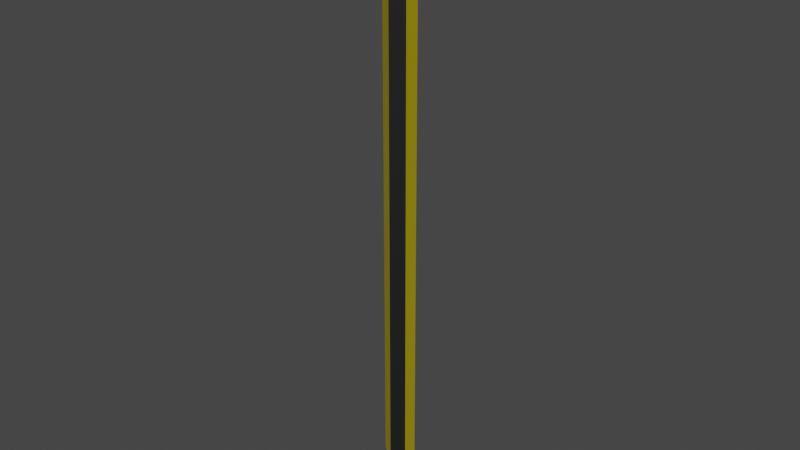 # Source: pencil.blend  (saved by Blender 3.1.7; exported with 4.5.12 LTS)
import bpy
from mathutils import Matrix  # noqa: F401  (used for matrix-valued properties, if any)

bpy.ops.wm.read_factory_settings(use_empty=True)
scene = bpy.context.scene
scene.name = 'Scene'

# ---- collections
col_pencil = bpy.data.collections.new('Pencil'); scene.collection.children.link(col_pencil)

# ---- materials (node trees are filled in below, after node groups)
mat_pencil_body_0 = bpy.data.materials.new('pencil_body_0')
mat_pencil_body_0.use_transparent_shadow = False
mat_pencil_body_1 = bpy.data.materials.new('pencil_body_1')
mat_pencil_body_1.use_transparent_shadow = False
mat_prencil_body_2 = bpy.data.materials.new('prencil_body_2')
mat_prencil_body_2.use_transparent_shadow = False
mat_pencil_nib = bpy.data.materials.new('pencil_nib')
mat_pencil_nib.use_transparent_shadow = False
mat_pencil_metal = bpy.data.materials.new('pencil_metal')
mat_pencil_metal.use_transparent_shadow = False
mat_pencil_rubber = bpy.data.materials.new('pencil_rubber')
mat_pencil_rubber.use_transparent_shadow = False

# ---- material node trees
mat_pencil_body_0.use_nodes = True; mat_pencil_body_0.node_tree.nodes.clear()
_N = mat_pencil_body_0.node_tree.nodes; _L = mat_pencil_body_0.node_tree.links
n0 = _N.new('ShaderNodeBsdfPrincipled'); n0.name = 'Principled BSDF'; n0.location = (10, 300)
n0.distribution = 'GGX'
n0.subsurface_method = 'RANDOM_WALK_SKIN'
n0.inputs[0].default_value = (0.4292, 0.3312, 0.0, 1.0)
n0.inputs[3].default_value = 1.45
n0.inputs[27].default_value = (0.0, 0.0, 0.0, 1.0)
n0.inputs[28].default_value = 1.0
n1 = _N.new('ShaderNodeOutputMaterial'); n1.name = 'Material Output'; n1.location = (300, 300)
_L.new(n0.outputs[0], n1.inputs[0])
n1.is_active_output = True
mat_pencil_body_1.use_nodes = True; mat_pencil_body_1.node_tree.nodes.clear()
_N = mat_pencil_body_1.node_tree.nodes; _L = mat_pencil_body_1.node_tree.links
n0 = _N.new('ShaderNodeBsdfPrincipled'); n0.name = 'Principled BSDF'; n0.location = (10, 300)
n0.distribution = 'GGX'
n0.subsurface_method = 'RANDOM_WALK_SKIN'
n0.inputs[0].default_value = (0.01002, 0.01002, 0.01002, 1.0)
n0.inputs[3].default_value = 1.45
n0.inputs[27].default_value = (0.0, 0.0, 0.0, 1.0)
n0.inputs[28].default_value = 1.0
n1 = _N.new('ShaderNodeOutputMaterial'); n1.name = 'Material Output'; n1.location = (300, 300)
_L.new(n0.outputs[0], n1.inputs[0])
n1.is_active_output = True
mat_prencil_body_2.use_nodes = True; mat_prencil_body_2.node_tree.nodes.clear()
_N = mat_prencil_body_2.node_tree.nodes; _L = mat_prencil_body_2.node_tree.links
n0 = _N.new('ShaderNodeBsdfPrincipled'); n0.name = 'Principled BSDF'; n0.location = (10, 300)
n0.distribution = 'GGX'
n0.subsurface_method = 'RANDOM_WALK_SKIN'
n0.inputs[0].default_value = (0.8, 0.6187, 0.297, 1.0)
n0.inputs[3].default_value = 1.45
n0.inputs[27].default_value = (0.0, 0.0, 0.0, 1.0)
n0.inputs[28].default_value = 1.0
n1 = _N.new('ShaderNodeOutputMaterial'); n1.name = 'Material Output'; n1.location = (300, 300)
_L.new(n0.outputs[0], n1.inputs[0])
n1.is_active_output = True
mat_pencil_nib.use_nodes = True; mat_pencil_nib.node_tree.nodes.clear()
_N = mat_pencil_nib.node_tree.nodes; _L = mat_pencil_nib.node_tree.links
n0 = _N.new('ShaderNodeBsdfPrincipled'); n0.name = 'Principled BSDF'; n0.location = (10, 300)
n0.distribution = 'GGX'
n0.subsurface_method = 'RANDOM_WALK_SKIN'
n0.inputs[0].default_value = (0.0, 0.0, 0.0, 1.0)
n0.inputs[3].default_value = 1.45
n0.inputs[27].default_value = (0.0, 0.0, 0.0, 1.0)
n0.inputs[28].default_value = 1.0
n1 = _N.new('ShaderNodeOutputMaterial'); n1.name = 'Material Output'; n1.location = (300, 300)
_L.new(n0.outputs[0], n1.inputs[0])
n1.is_active_output = True
mat_pencil_metal.use_nodes = True; mat_pencil_metal.node_tree.nodes.clear()
_N = mat_pencil_metal.node_tree.nodes; _L = mat_pencil_metal.node_tree.links
n0 = _N.new('ShaderNodeBsdfPrincipled'); n0.name = 'Principled BSDF'; n0.location = (10, 300)
n0.distribution = 'GGX'
n0.subsurface_method = 'RANDOM_WALK_SKIN'
n0.inputs[1].default_value = 1.0
n0.inputs[3].default_value = 1.45
n0.inputs[27].default_value = (0.0, 0.0, 0.0, 1.0)
n0.inputs[28].default_value = 1.0
n1 = _N.new('ShaderNodeOutputMaterial'); n1.name = 'Material Output'; n1.location = (300, 300)
_L.new(n0.outputs[0], n1.inputs[0])
n1.is_active_output = True
mat_pencil_rubber.use_nodes = True; mat_pencil_rubber.node_tree.nodes.clear()
_N = mat_pencil_rubber.node_tree.nodes; _L = mat_pencil_rubber.node_tree.links
n0 = _N.new('ShaderNodeBsdfPrincipled'); n0.name = 'Principled BSDF'; n0.location = (10, 300)
n0.distribution = 'GGX'
n0.subsurface_method = 'RANDOM_WALK_SKIN'
n0.inputs[0].default_value = (0.8, 0.06789, 0.08547, 1.0)
n0.inputs[3].default_value = 1.45
n0.inputs[27].default_value = (0.0, 0.0, 0.0, 1.0)
n0.inputs[28].default_value = 1.0
n1 = _N.new('ShaderNodeOutputMaterial'); n1.name = 'Material Output'; n1.location = (300, 300)
_L.new(n0.outputs[0], n1.inputs[0])
n1.is_active_output = True

# ---- world
world_world = bpy.data.worlds.new('World'); scene.world = world_world
world_world.use_nodes = True; world_world.node_tree.nodes.clear()
_N = world_world.node_tree.nodes; _L = world_world.node_tree.links
n0 = _N.new('ShaderNodeOutputWorld'); n0.name = 'World Output'; n0.location = (300, 300)
n1 = _N.new('ShaderNodeBackground'); n1.name = 'Background'; n1.location = (10, 300)
n1.inputs[0].default_value = (0.05088, 0.05088, 0.05088, 1.0)
_L.new(n1.outputs[0], n0.inputs[0])
n0.is_active_output = True
world_world.color = (0.05088, 0.05088, 0.05088)
world_world.use_sun_shadow = False
world_world.sun_shadow_jitter_overblur = 0.0

# ---- meshes
me_cylinder = bpy.data.meshes.new('Cylinder')
me_cylinder.from_pydata([(0.0, 0.005, -0.085), (0.0, 0.005, 0.09), (0.00433, 0.0025, -0.085), (0.00433, 0.0025, 0.09), (0.00433, -0.0025, -0.085), (0.00433, -0.0025, 0.09), (-4.371e-10, -0.005, -0.085), (-4.371e-10, -0.005, 0.09), (-0.00433, -0.0025, -0.085), (-0.00433, -0.0025, 0.09), (-0.00433, 0.0025, -0.085), (-0.00433, 0.0025, 0.09), (-1.087e-09, 0.0, -0.104), (-9.313e-10, -2.328e-10, -0.104), (-9.313e-10, -2.328e-10, -0.104), (-1.087e-09, 0.0, -0.104), (-9.313e-10, -2.328e-10, -0.104), (-9.313e-10, -2.328e-10, -0.104), (-0.001497, -0.0008643, -0.09746), (-1.036e-09, -0.001729, -0.09746), (0.001497, -0.0008643, -0.09746), (0.001497, 0.0008643, -0.09746), (-0.001497, 0.0008643, -0.09746), (-8.849e-10, 0.001729, -0.09746), (-0.001405, -0.0008109, -0.09746), (0.001405, -0.0008109, -0.09746), (-0.001405, 0.0008109, -0.09746), (-1.016e-09, -0.001622, -0.09746), (0.001405, 0.0008109, -0.09746), (-8.743e-10, 0.001622, -0.09746)], [], [(0, 1, 3, 2), (2, 3, 5, 4), (4, 5, 7, 6), (6, 7, 9, 8), (8, 9, 11, 10), (10, 11, 1, 0), (27, 24, 16, 15), (12, 13, 14, 15, 16, 17), (28, 25, 14, 13), (24, 26, 17, 16), (29, 28, 13, 12), (25, 27, 15, 14), (26, 29, 12, 17), (10, 0, 23, 22), (4, 6, 19, 20), (0, 2, 21, 23), (8, 10, 22, 18), (2, 4, 20, 21), (6, 8, 18, 19), (22, 23, 29, 26), (20, 19, 27, 25), (23, 21, 28, 29), (18, 22, 26, 24), (21, 20, 25, 28), (19, 18, 24, 27)])
me_cylinder.polygons.foreach_set('material_index', [1, 0, 1, 0, 1, 0, 3, 0, 3, 3, 3, 3, 3, 2, 2, 2, 2, 2, 2, 0, 0, 0, 0, 0, 0])
_uv = me_cylinder.uv_layers.new(name='UVMap')
_uv.uv.foreach_set('vector', [1.0, 0.5, 1.0, 1.0, 0.8333, 1.0, 0.8333, 0.5, 0.8333, 0.5, 0.8333, 1.0, 0.6667, 1.0, 0.6667, 0.5, 0.6667, 0.5, 0.6667, 1.0, 0.5, 1.0, 0.5, 0.5, 0.5, 0.5, 0.5, 1.0, 0.3333, 1.0, 0.3333, 0.5, 0.3333, 0.5, 0.3333, 1.0, 0.1667, 1.0, 0.1667, 0.5, 0.1667, 0.5, 0.1667, 1.0, -8.941e-08, 1.0, -8.941e-08, 0.5, 0.5, 0.5, 0.3333, 0.5, 0.3333, 0.5, 0.5, 0.5, 0.75, 0.49, 0.9578, 0.37, 0.9578, 0.13, 0.75, 0.01, 0.5422, 0.13, 0.5422, 0.37, 0.8333, 0.5, 0.6667, 0.5, 0.6667, 0.5, 0.8333, 0.5, 0.3333, 0.5, 0.1667, 0.5, 0.1667, 0.5, 0.3333, 0.5, 1.043, 0.5, 0.8333, 0.5, 0.8333, 0.5, 1.0, 0.5, 0.6667, 0.5, 0.5, 0.5, 0.5, 0.5, 0.6667, 0.5, 0.1667, 0.5, -0.04339, 0.5, -8.941e-08, 0.5, 0.1667, 0.5, 0.1667, 0.5, -8.941e-08, 0.5, 0.02888, 0.5, 0.1667, 0.5, 0.6667, 0.5, 0.5, 0.5, 0.5, 0.5, 0.6667, 0.5, 1.0, 0.5, 0.8333, 0.5, 0.8333, 0.5, 0.9711, 0.5, 0.3333, 0.5, 0.1667, 0.5, 0.1667, 0.5, 0.3333, 0.5, 0.8333, 0.5, 0.6667, 0.5, 0.6667, 0.5, 0.8333, 0.5, 0.5, 0.5, 0.3333, 0.5, 0.3333, 0.5, 0.5, 0.5, 0.1667, 0.5, 0.02888, 0.5, -0.04339, 0.5, 0.1667, 0.5, 0.6667, 0.5, 0.5, 0.5, 0.5, 0.5, 0.6667, 0.5, 0.9711, 0.5, 0.8333, 0.5, 0.8333, 0.5, 1.043, 0.5, 0.3333, 0.5, 0.1667, 0.5, 0.1667, 0.5, 0.3333, 0.5, 0.8333, 0.5, 0.6667, 0.5, 0.6667, 0.5, 0.8333, 0.5, 0.5, 0.5, 0.3333, 0.5, 0.3333, 0.5, 0.5, 0.5])
me_cylinder.materials.append(mat_pencil_body_0)
me_cylinder.materials.append(mat_pencil_body_1)
me_cylinder.materials.append(mat_prencil_body_2)
me_cylinder.materials.append(mat_pencil_nib)
me_cylinder.use_remesh_fix_poles = True
me_cylinder.use_remesh_preserve_attributes = False
me_cylinder.update()
me_cylinder_001 = bpy.data.meshes.new('Cylinder.001')
me_cylinder_001.from_pydata([(0.0, 0.005, -0.007), (0.0, 0.005, 0.008), (0.001294, 0.00483, -0.007), (0.001294, 0.00483, 0.008), (0.0025, 0.00433, -0.007), (0.0025, 0.00433, 0.008), (0.003536, 0.003536, -0.007), (0.003536, 0.003536, 0.008), (0.00433, 0.0025, -0.007), (0.00433, 0.0025, 0.008), (0.00483, 0.001294, -0.007), (0.00483, 0.001294, 0.008), (0.005, -2.186e-10, -0.007), (0.005, -2.186e-10, 0.008), (0.00483, -0.001294, -0.007), (0.00483, -0.001294, 0.008), (0.00433, -0.0025, -0.007), (0.00433, -0.0025, 0.008), (0.003536, -0.003536, -0.007), (0.003536, -0.003536, 0.008), (0.0025, -0.00433, -0.007), (0.0025, -0.00433, 0.008), (0.001294, -0.00483, -0.007), (0.001294, -0.00483, 0.008), (-4.371e-10, -0.005, -0.007), (-4.371e-10, -0.005, 0.008), (-0.001294, -0.00483, -0.007), (-0.001294, -0.00483, 0.008), (-0.0025, -0.00433, -0.007), (-0.0025, -0.00433, 0.008), (-0.003536, -0.003536, -0.007), (-0.003536, -0.003536, 0.008), (-0.00433, -0.0025, -0.007), (-0.00433, -0.0025, 0.008), (-0.00483, -0.001294, -0.007), (-0.00483, -0.001294, 0.008), (-0.005, 5.962e-11, -0.007), (-0.005, 5.962e-11, 0.008), (-0.00483, 0.001294, -0.007), (-0.00483, 0.001294, 0.008), (-0.00433, 0.0025, -0.007), (-0.00433, 0.0025, 0.008), (-0.003536, 0.003536, -0.007), (-0.003536, 0.003536, 0.008), (-0.0025, 0.00433, -0.007), (-0.0025, 0.00433, 0.008), (-0.001294, 0.00483, -0.007), (-0.001294, 0.00483, 0.008), (0.0, 0.005, -0.002), (0.0, 0.005, 0.003), (0.001294, 0.00483, 0.003), (0.001294, 0.00483, -0.002), (0.0025, 0.00433, 0.003), (0.0025, 0.00433, -0.002), (0.003536, 0.003536, 0.003), (0.003536, 0.003536, -0.002), (0.00433, 0.0025, 0.003), (0.00433, 0.0025, -0.002), (0.00483, 0.001294, 0.003), (0.00483, 0.001294, -0.002), (0.005, -2.186e-10, 0.003), (0.005, -2.186e-10, -0.002), (0.00483, -0.001294, 0.003), (0.00483, -0.001294, -0.002), (0.00433, -0.0025, 0.003), (0.00433, -0.0025, -0.002), (0.003536, -0.003536, 0.003), (0.003536, -0.003536, -0.002), (0.0025, -0.00433, 0.003), (0.0025, -0.00433, -0.002), (0.001294, -0.00483, 0.003), (0.001294, -0.00483, -0.002), (-4.371e-10, -0.005, 0.003), (-4.371e-10, -0.005, -0.002), (-0.001294, -0.00483, 0.003), (-0.001294, -0.00483, -0.002), (-0.0025, -0.00433, 0.003), (-0.0025, -0.00433, -0.002), (-0.003536, -0.003536, 0.003), (-0.003536, -0.003536, -0.002), (-0.00433, -0.0025, 0.003), (-0.00433, -0.0025, -0.002), (-0.00483, -0.001294, 0.003), (-0.00483, -0.001294, -0.002), (-0.005, 5.962e-11, 0.003), (-0.005, 5.962e-11, -0.002), (-0.00483, 0.001294, 0.003), (-0.00483, 0.001294, -0.002), (-0.00433, 0.0025, 0.003), (-0.00433, 0.0025, -0.002), (-0.003536, 0.003536, 0.003), (-0.003536, 0.003536, -0.002), (-0.0025, 0.00433, 0.003), (-0.0025, 0.00433, -0.002), (-0.001294, 0.00483, 0.003), (-0.001294, 0.00483, -0.002), (0.001294, 0.00483, -0.00325), (0.001294, 0.00483, -0.0045), (0.001294, 0.00483, -0.00575), (0.0025, 0.00433, -0.00325), (0.0025, 0.00433, -0.0045), (0.0025, 0.00433, -0.00575), (0.003536, 0.003536, -0.00325), (0.003536, 0.003536, -0.0045), (0.003536, 0.003536, -0.00575), (0.00433, 0.0025, -0.00325), (0.00433, 0.0025, -0.0045), (0.00433, 0.0025, -0.00575), (0.00483, 0.001294, -0.00325), (0.00483, 0.001294, -0.0045), (0.00483, 0.001294, -0.00575), (0.005, -2.186e-10, -0.00325), (0.005, -2.186e-10, -0.0045), (0.005, -2.186e-10, -0.00575), (0.00483, -0.001294, -0.00325), (0.00483, -0.001294, -0.0045), (0.00483, -0.001294, -0.00575), (0.00433, -0.0025, -0.00325), (0.00433, -0.0025, -0.0045), (0.00433, -0.0025, -0.00575), (0.003536, -0.003536, -0.00325), (0.003536, -0.003536, -0.0045), (0.003536, -0.003536, -0.00575), (0.0025, -0.00433, -0.00325), (0.0025, -0.00433, -0.0045), (0.0025, -0.00433, -0.00575), (0.001294, -0.00483, -0.00325), (0.001294, -0.00483, -0.0045), (0.001294, -0.00483, -0.00575), (-4.371e-10, -0.005, -0.00325), (-4.371e-10, -0.005, -0.0045), (-4.371e-10, -0.005, -0.00575), (-0.001294, -0.00483, -0.00325), (-0.001294, -0.00483, -0.0045), (-0.001294, -0.00483, -0.00575), (-0.0025, -0.00433, -0.00325), (-0.0025, -0.00433, -0.0045), (-0.0025, -0.00433, -0.00575), (-0.003536, -0.003536, -0.00325), (-0.003536, -0.003536, -0.0045), (-0.003536, -0.003536, -0.00575), (-0.00433, -0.0025, -0.00325), (-0.00433, -0.0025, -0.0045), (-0.00433, -0.0025, -0.00575), (-0.00483, -0.001294, -0.00325), (-0.00483, -0.001294, -0.0045), (-0.00483, -0.001294, -0.00575), (-0.005, 5.962e-11, -0.00325), (-0.005, 5.962e-11, -0.0045), (-0.005, 5.962e-11, -0.00575), (-0.00483, 0.001294, -0.00325), (-0.00483, 0.001294, -0.0045), (-0.00483, 0.001294, -0.00575), (-0.00433, 0.0025, -0.00325), (-0.00433, 0.0025, -0.0045), (-0.00433, 0.0025, -0.00575), (-0.003536, 0.003536, -0.00325), (-0.003536, 0.003536, -0.0045), (-0.003536, 0.003536, -0.00575), (-0.0025, 0.00433, -0.00325), (-0.0025, 0.00433, -0.0045), (-0.0025, 0.00433, -0.00575), (-0.001294, 0.00483, -0.00325), (-0.001294, 0.00483, -0.0045), (-0.001294, 0.00483, -0.00575), (0.0, 0.005, -0.00575), (0.0, 0.005, -0.0045), (0.0, 0.005, -0.00325), (0.0, 0.005, 0.00425), (0.0, 0.005, 0.0055), (0.0, 0.005, 0.00675), (0.001294, 0.00483, 0.00675), (0.001294, 0.00483, 0.0055), (0.001294, 0.00483, 0.00425), (0.0025, 0.00433, 0.00675), (0.0025, 0.00433, 0.0055), (0.0025, 0.00433, 0.00425), (0.003536, 0.003536, 0.00675), (0.003536, 0.003536, 0.0055), (0.003536, 0.003536, 0.00425), (0.00433, 0.0025, 0.00675), (0.00433, 0.0025, 0.0055), (0.00433, 0.0025, 0.00425), (0.00483, 0.001294, 0.00675), (0.00483, 0.001294, 0.0055), (0.00483, 0.001294, 0.00425), (0.005, -2.186e-10, 0.00675), (0.005, -2.186e-10, 0.0055), (0.005, -2.186e-10, 0.00425), (0.00483, -0.001294, 0.00675), (0.00483, -0.001294, 0.0055), (0.00483, -0.001294, 0.00425), (0.00433, -0.0025, 0.00675), (0.00433, -0.0025, 0.0055), (0.00433, -0.0025, 0.00425), (0.003536, -0.003536, 0.00675), (0.003536, -0.003536, 0.0055), (0.003536, -0.003536, 0.00425), (0.0025, -0.00433, 0.00675), (0.0025, -0.00433, 0.0055), (0.0025, -0.00433, 0.00425), (0.001294, -0.00483, 0.00675), (0.001294, -0.00483, 0.0055), (0.001294, -0.00483, 0.00425), (-4.371e-10, -0.005, 0.00675), (-4.371e-10, -0.005, 0.0055), (-4.371e-10, -0.005, 0.00425), (-0.001294, -0.00483, 0.00675), (-0.001294, -0.00483, 0.0055), (-0.001294, -0.00483, 0.00425), (-0.0025, -0.00433, 0.00675), (-0.0025, -0.00433, 0.0055), (-0.0025, -0.00433, 0.00425), (-0.003536, -0.003536, 0.00675), (-0.003536, -0.003536, 0.0055), (-0.003536, -0.003536, 0.00425), (-0.00433, -0.0025, 0.00675), (-0.00433, -0.0025, 0.0055), (-0.00433, -0.0025, 0.00425), (-0.00483, -0.001294, 0.00675), (-0.00483, -0.001294, 0.0055), (-0.00483, -0.001294, 0.00425), (-0.005, 5.962e-11, 0.00675), (-0.005, 5.962e-11, 0.0055), (-0.005, 5.962e-11, 0.00425), (-0.00483, 0.001294, 0.00675), (-0.00483, 0.001294, 0.0055), (-0.00483, 0.001294, 0.00425), (-0.00433, 0.0025, 0.00675), (-0.00433, 0.0025, 0.0055), (-0.00433, 0.0025, 0.00425), (-0.003536, 0.003536, 0.00675), (-0.003536, 0.003536, 0.0055), (-0.003536, 0.003536, 0.00425), (-0.0025, 0.00433, 0.00675), (-0.0025, 0.00433, 0.0055), (-0.0025, 0.00433, 0.00425), (-0.001294, 0.00483, 0.00675), (-0.001294, 0.00483, 0.0055), (-0.001294, 0.00483, 0.00425), (-1.94e-12, 0.0055, 0.005438), (-1.94e-12, 0.0055, 0.006813), (0.001424, 0.005313, 0.006813), (0.001424, 0.005313, 0.005438), (0.00275, 0.004763, 0.006813), (0.00275, 0.004763, 0.005438), (0.003889, 0.003889, 0.006813), (0.003889, 0.003889, 0.005438), (0.004763, 0.00275, 0.006813), (0.004763, 0.00275, 0.005438), (0.005313, 0.001424, 0.006813), (0.005313, 0.001424, 0.005438), (0.0055, -2.443e-10, 0.006813), (0.0055, -2.443e-10, 0.005438), (0.005313, -0.001424, 0.006813), (0.005313, -0.001424, 0.005438), (0.004763, -0.00275, 0.006813), (0.004763, -0.00275, 0.005438), (0.003889, -0.003889, 0.006813), (0.003889, -0.003889, 0.005438), (0.00275, -0.004763, 0.006813), (0.00275, -0.004763, 0.005438), (0.001424, -0.005313, 0.006813), (0.001424, -0.005313, 0.005438), (-4.828e-10, -0.0055, 0.006813), (-4.828e-10, -0.0055, 0.005438), (-0.001424, -0.005313, 0.006813), (-0.001424, -0.005313, 0.005438), (-0.00275, -0.004763, 0.006813), (-0.00275, -0.004763, 0.005438), (-0.003889, -0.003889, 0.006813), (-0.003889, -0.003889, 0.005438), (-0.004763, -0.00275, 0.006813), (-0.004763, -0.00275, 0.005438), (-0.005313, -0.001424, 0.006813), (-0.005313, -0.001424, 0.005438), (-0.0055, 6.171e-11, 0.006813), (-0.0055, 6.171e-11, 0.005438), (-0.005313, 0.001424, 0.006813), (-0.005313, 0.001424, 0.005438), (-0.004763, 0.00275, 0.006813), (-0.004763, 0.00275, 0.005438), (-0.003889, 0.003889, 0.006813), (-0.003889, 0.003889, 0.005438), (-0.00275, 0.004763, 0.006813), (-0.00275, 0.004763, 0.005438), (-0.001424, 0.005313, 0.006813), (-0.001424, 0.005313, 0.005438), (0.001424, 0.005313, 0.004312), (0.001424, 0.005313, 0.002937), (0.00275, 0.004763, 0.004312), (0.00275, 0.004763, 0.002937), (0.003889, 0.003889, 0.004312), (0.003889, 0.003889, 0.002937), (0.004763, 0.00275, 0.004312), (0.004763, 0.00275, 0.002937), (0.005313, 0.001424, 0.004312), (0.005313, 0.001424, 0.002937), (0.0055, -2.365e-10, 0.004312), (0.0055, -2.365e-10, 0.002937), (0.005313, -0.001424, 0.004312), (0.005313, -0.001424, 0.002937), (0.004763, -0.00275, 0.004312), (0.004763, -0.00275, 0.002937), (0.003889, -0.003889, 0.004312), (0.003889, -0.003889, 0.002937), (0.00275, -0.004763, 0.004312), (0.00275, -0.004763, 0.002937), (0.001424, -0.005313, 0.004312), (0.001424, -0.005313, 0.002937), (-4.828e-10, -0.0055, 0.004312), (-4.828e-10, -0.0055, 0.002937), (-0.001424, -0.005313, 0.004312), (-0.001424, -0.005313, 0.002937), (-0.00275, -0.004763, 0.004312), (-0.00275, -0.004763, 0.002937), (-0.003889, -0.003889, 0.004312), (-0.003889, -0.003889, 0.002937), (-0.004763, -0.00275, 0.004312), (-0.004763, -0.00275, 0.002937), (-0.005313, -0.001424, 0.004312), (-0.005313, -0.001424, 0.002937), (-0.0055, 6.947e-11, 0.004312), (-0.0055, 6.947e-11, 0.002937), (-0.005313, 0.001424, 0.004312), (-0.005313, 0.001424, 0.002937), (-0.004763, 0.00275, 0.004312), (-0.004763, 0.00275, 0.002937), (-0.003889, 0.003889, 0.004312), (-0.003889, 0.003889, 0.002937), (-0.00275, 0.004763, 0.004312), (-0.00275, 0.004763, 0.002937), (-0.001424, 0.005313, 0.004312), (-0.001424, 0.005313, 0.002937), (-1.94e-12, 0.0055, 0.002937), (-1.94e-12, 0.0055, 0.004312), (0.001424, 0.005313, -0.003187), (0.001424, 0.005313, -0.004562), (0.00275, 0.004763, -0.003187), (0.00275, 0.004763, -0.004562), (0.003889, 0.003889, -0.003187), (0.003889, 0.003889, -0.004562), (0.004763, 0.00275, -0.003187), (0.004763, 0.00275, -0.004562), (0.005313, 0.001424, -0.003187), (0.005313, 0.001424, -0.004562), (0.0055, -2.365e-10, -0.003187), (0.0055, -2.365e-10, -0.004562), (0.005313, -0.001424, -0.003187), (0.005313, -0.001424, -0.004562), (0.004763, -0.00275, -0.003187), (0.004763, -0.00275, -0.004562), (0.003889, -0.003889, -0.003187), (0.003889, -0.003889, -0.004562), (0.00275, -0.004763, -0.003187), (0.00275, -0.004763, -0.004562), (0.001424, -0.005313, -0.003187), (0.001424, -0.005313, -0.004562), (-4.828e-10, -0.0055, -0.003187), (-4.828e-10, -0.0055, -0.004562), (-0.001424, -0.005313, -0.003187), (-0.001424, -0.005313, -0.004562), (-0.00275, -0.004763, -0.003187), (-0.00275, -0.004763, -0.004562), (-0.003889, -0.003889, -0.003187), (-0.003889, -0.003889, -0.004562), (-0.004763, -0.00275, -0.003187), (-0.004763, -0.00275, -0.004562), (-0.005313, -0.001424, -0.003187), (-0.005313, -0.001424, -0.004562), (-0.0055, 6.947e-11, -0.003187), (-0.0055, 6.947e-11, -0.004562), (-0.005313, 0.001424, -0.003187), (-0.005313, 0.001424, -0.004562), (-0.004763, 0.00275, -0.003187), (-0.004763, 0.00275, -0.004562), (-0.003889, 0.003889, -0.003187), (-0.003889, 0.003889, -0.004562), (-0.00275, 0.004763, -0.003187), (-0.00275, 0.004763, -0.004562), (-0.001424, 0.005313, -0.003187), (-0.001424, 0.005313, -0.004562), (-1.94e-12, 0.0055, -0.004562), (-1.94e-12, 0.0055, -0.003187), (-1.94e-12, 0.0055, -0.007063), (0.001424, 0.005313, -0.007063), (0.001424, 0.005313, -0.005688), (0.00275, 0.004763, -0.007063), (0.00275, 0.004763, -0.005688), (0.003889, 0.003889, -0.007063), (0.003889, 0.003889, -0.005688), (0.004763, 0.00275, -0.007063), (0.004763, 0.00275, -0.005688), (0.005313, 0.001424, -0.007063), (0.005313, 0.001424, -0.005688), (0.0055, -2.346e-10, -0.007063), (0.0055, -2.346e-10, -0.005688), (0.005313, -0.001424, -0.007063), (0.005313, -0.001424, -0.005688), (0.004763, -0.00275, -0.007063), (0.004763, -0.00275, -0.005688), (0.003889, -0.003889, -0.007063), (0.003889, -0.003889, -0.005688), (0.00275, -0.004763, -0.007063), (0.00275, -0.004763, -0.005688), (0.001424, -0.005313, -0.007063), (0.001424, -0.005313, -0.005688), (-4.828e-10, -0.0055, -0.007063), (-4.828e-10, -0.0055, -0.005688), (-0.001424, -0.005313, -0.007063), (-0.001424, -0.005313, -0.005688), (-0.00275, -0.004763, -0.007063), (-0.00275, -0.004763, -0.005688), (-0.003889, -0.003889, -0.007063), (-0.003889, -0.003889, -0.005688), (-0.004763, -0.00275, -0.007063), (-0.004763, -0.00275, -0.005688), (-0.005313, -0.001424, -0.007063), (-0.005313, -0.001424, -0.005688), (-0.0055, 7.141e-11, -0.007063), (-0.0055, 7.141e-11, -0.005688), (-0.005313, 0.001424, -0.007063), (-0.005313, 0.001424, -0.005688), (-0.004763, 0.00275, -0.007063), (-0.004763, 0.00275, -0.005688), (-0.003889, 0.003889, -0.007063), (-0.003889, 0.003889, -0.005688), (-0.00275, 0.004763, -0.007063), (-0.00275, 0.004763, -0.005688), (-0.001424, 0.005313, -0.007063), (-0.001424, 0.005313, -0.005688), (-1.94e-12, 0.0055, -0.005688)], [], [(170, 1, 3, 171), (171, 3, 5, 174), (174, 5, 7, 177), (177, 7, 9, 180), (180, 9, 11, 183), (183, 11, 13, 186), (186, 13, 15, 189), (189, 15, 17, 192), (192, 17, 19, 195), (195, 19, 21, 198), (198, 21, 23, 201), (201, 23, 25, 204), (204, 25, 27, 207), (207, 27, 29, 210), (210, 29, 31, 213), (213, 31, 33, 216), (216, 33, 35, 219), (219, 35, 37, 222), (222, 37, 39, 225), (225, 39, 41, 228), (228, 41, 43, 231), (231, 43, 45, 234), (234, 45, 47, 237), (237, 47, 1, 170), (162, 95, 48, 167), (95, 94, 49, 48), (159, 93, 95, 162), (93, 92, 94, 95), (156, 91, 93, 159), (91, 90, 92, 93), (153, 89, 91, 156), (89, 88, 90, 91), (150, 87, 89, 153), (87, 86, 88, 89), (147, 85, 87, 150), (85, 84, 86, 87), (144, 83, 85, 147), (83, 82, 84, 85), (141, 81, 83, 144), (81, 80, 82, 83), (138, 79, 81, 141), (79, 78, 80, 81), (135, 77, 79, 138), (77, 76, 78, 79), (132, 75, 77, 135), (75, 74, 76, 77), (129, 73, 75, 132), (73, 72, 74, 75), (126, 71, 73, 129), (71, 70, 72, 73), (123, 69, 71, 126), (69, 68, 70, 71), (120, 67, 69, 123), (67, 66, 68, 69), (117, 65, 67, 120), (65, 64, 66, 67), (114, 63, 65, 117), (63, 62, 64, 65), (111, 61, 63, 114), (61, 60, 62, 63), (108, 59, 61, 111), (59, 58, 60, 61), (105, 57, 59, 108), (57, 56, 58, 59), (102, 55, 57, 105), (55, 54, 56, 57), (99, 53, 55, 102), (53, 52, 54, 55), (96, 51, 53, 99), (51, 50, 52, 53), (167, 48, 51, 96), (48, 49, 50, 51), (113, 116, 398, 396), (165, 166, 97, 98), (154, 151, 373, 375), (0, 46, 429, 384), (98, 97, 100, 101), (127, 124, 355, 357), (30, 28, 411, 413), (101, 100, 103, 104), (100, 97, 337, 339), (12, 10, 393, 395), (104, 103, 106, 107), (162, 167, 383, 380), (152, 155, 424, 422), (107, 106, 109, 110), (135, 138, 364, 362), (125, 128, 406, 404), (110, 109, 112, 113), (108, 111, 346, 344), (98, 101, 388, 386), (113, 112, 115, 116), (166, 163, 381, 382), (38, 36, 419, 421), (116, 115, 118, 119), (139, 136, 363, 365), (20, 18, 401, 403), (119, 118, 121, 122), (112, 109, 345, 347), (164, 165, 431, 430), (122, 121, 124, 125), (147, 150, 372, 370), (137, 140, 414, 412), (125, 124, 127, 128), (120, 123, 354, 352), (110, 113, 396, 394), (128, 127, 130, 131), (167, 96, 336, 383), (2, 0, 384, 385), (131, 130, 133, 134), (151, 148, 371, 373), (46, 44, 427, 429), (134, 133, 136, 137), (124, 121, 353, 355), (28, 26, 409, 411), (137, 136, 139, 140), (97, 166, 382, 337), (10, 8, 391, 393), (140, 139, 142, 143), (159, 162, 380, 378), (149, 152, 422, 420), (143, 142, 145, 146), (132, 135, 362, 360), (122, 125, 404, 402), (146, 145, 148, 149), (105, 108, 344, 342), (165, 98, 386, 431), (149, 148, 151, 152), (163, 160, 379, 381), (36, 34, 417, 419), (152, 151, 154, 155), (136, 133, 361, 363), (18, 16, 399, 401), (155, 154, 157, 158), (109, 106, 343, 345), (161, 164, 430, 428), (158, 157, 160, 161), (144, 147, 370, 368), (134, 137, 412, 410), (161, 160, 163, 164), (117, 120, 352, 350), (107, 110, 394, 392), (164, 163, 166, 165), (148, 145, 369, 371), (66, 64, 303, 305), (239, 238, 169, 168), (204, 207, 266, 264), (191, 194, 302, 300), (236, 235, 238, 239), (231, 234, 284, 282), (80, 78, 317, 319), (233, 232, 235, 236), (181, 178, 247, 249), (218, 221, 320, 318), (230, 229, 232, 233), (208, 205, 265, 267), (94, 92, 331, 333), (227, 226, 229, 230), (235, 232, 283, 285), (54, 52, 291, 293), (224, 223, 226, 227), (192, 195, 258, 256), (179, 182, 294, 292), (221, 220, 223, 224), (219, 222, 276, 274), (68, 66, 305, 307), (218, 217, 220, 221), (196, 193, 257, 259), (206, 209, 312, 310), (215, 214, 217, 218), (223, 220, 275, 277), (233, 236, 330, 328), (212, 211, 214, 215), (180, 183, 250, 248), (82, 80, 319, 321), (209, 208, 211, 212), (207, 210, 268, 266), (49, 94, 333, 334), (206, 205, 208, 209), (234, 237, 286, 284), (56, 54, 293, 295), (203, 202, 205, 206), (184, 181, 249, 251), (194, 197, 304, 302), (200, 199, 202, 203), (211, 208, 267, 269), (221, 224, 322, 320), (197, 196, 199, 200), (238, 235, 285, 287), (70, 68, 307, 309), (194, 193, 196, 197), (170, 171, 242, 241), (84, 82, 321, 323), (191, 190, 193, 194), (195, 198, 260, 258), (182, 185, 296, 294), (188, 187, 190, 191), (222, 225, 278, 276), (209, 212, 314, 312), (185, 184, 187, 188), (172, 169, 240, 243), (236, 239, 332, 330), (182, 181, 184, 185), (199, 196, 259, 261), (58, 56, 295, 297), (179, 178, 181, 182), (226, 223, 277, 279), (72, 70, 309, 311), (176, 175, 178, 179), (183, 186, 252, 250), (168, 173, 288, 335), (173, 172, 175, 176), (210, 213, 270, 268), (197, 200, 306, 304), (168, 169, 172, 173), (237, 170, 241, 286), (287, 286, 241, 240), (285, 284, 286, 287), (283, 282, 284, 285), (281, 280, 282, 283), (279, 278, 280, 281), (277, 276, 278, 279), (275, 274, 276, 277), (273, 272, 274, 275), (271, 270, 272, 273), (269, 268, 270, 271), (267, 266, 268, 269), (265, 264, 266, 267), (263, 262, 264, 265), (261, 260, 262, 263), (259, 258, 260, 261), (257, 256, 258, 259), (255, 254, 256, 257), (253, 252, 254, 255), (251, 250, 252, 253), (249, 248, 250, 251), (247, 246, 248, 249), (245, 244, 246, 247), (243, 242, 244, 245), (240, 241, 242, 243), (177, 180, 248, 246), (220, 217, 273, 275), (193, 190, 255, 257), (216, 219, 274, 272), (189, 192, 256, 254), (232, 229, 281, 283), (205, 202, 263, 265), (178, 175, 245, 247), (228, 231, 282, 280), (201, 204, 264, 262), (174, 177, 246, 244), (217, 214, 271, 273), (190, 187, 253, 255), (213, 216, 272, 270), (186, 189, 254, 252), (229, 226, 279, 281), (202, 199, 261, 263), (175, 172, 243, 245), (225, 228, 280, 278), (198, 201, 262, 260), (171, 174, 244, 242), (169, 238, 287, 240), (214, 211, 269, 271), (187, 184, 251, 253), (333, 332, 335, 334), (331, 330, 332, 333), (329, 328, 330, 331), (327, 326, 328, 329), (325, 324, 326, 327), (323, 322, 324, 325), (321, 320, 322, 323), (319, 318, 320, 321), (317, 316, 318, 319), (315, 314, 316, 317), (313, 312, 314, 315), (311, 310, 312, 313), (309, 308, 310, 311), (307, 306, 308, 309), (305, 304, 306, 307), (303, 302, 304, 305), (301, 300, 302, 303), (299, 298, 300, 301), (297, 296, 298, 299), (295, 294, 296, 297), (293, 292, 294, 295), (291, 290, 292, 293), (289, 288, 290, 291), (334, 335, 288, 289), (52, 50, 289, 291), (230, 233, 328, 326), (92, 90, 329, 331), (203, 206, 310, 308), (176, 179, 292, 290), (78, 76, 315, 317), (64, 62, 301, 303), (215, 218, 318, 316), (188, 191, 300, 298), (50, 49, 334, 289), (90, 88, 327, 329), (76, 74, 313, 315), (227, 230, 326, 324), (200, 203, 308, 306), (62, 60, 299, 301), (173, 176, 290, 288), (88, 86, 325, 327), (239, 168, 335, 332), (212, 215, 316, 314), (74, 72, 311, 313), (185, 188, 298, 296), (60, 58, 297, 299), (224, 227, 324, 322), (86, 84, 323, 325), (382, 383, 336, 337), (337, 336, 338, 339), (339, 338, 340, 341), (341, 340, 342, 343), (343, 342, 344, 345), (345, 344, 346, 347), (347, 346, 348, 349), (349, 348, 350, 351), (351, 350, 352, 353), (353, 352, 354, 355), (355, 354, 356, 357), (357, 356, 358, 359), (359, 358, 360, 361), (361, 360, 362, 363), (363, 362, 364, 365), (365, 364, 366, 367), (367, 366, 368, 369), (369, 368, 370, 371), (371, 370, 372, 373), (373, 372, 374, 375), (375, 374, 376, 377), (377, 376, 378, 379), (379, 378, 380, 381), (381, 380, 383, 382), (96, 99, 338, 336), (123, 126, 356, 354), (150, 153, 374, 372), (115, 112, 347, 349), (142, 139, 365, 367), (111, 114, 348, 346), (138, 141, 366, 364), (103, 100, 339, 341), (130, 127, 357, 359), (157, 154, 375, 377), (99, 102, 340, 338), (126, 129, 358, 356), (153, 156, 376, 374), (118, 115, 349, 351), (145, 142, 367, 369), (114, 117, 350, 348), (141, 144, 368, 366), (106, 103, 341, 343), (133, 130, 359, 361), (160, 157, 377, 379), (102, 105, 342, 340), (129, 132, 360, 358), (156, 159, 378, 376), (121, 118, 351, 353), (384, 431, 386, 385), (385, 386, 388, 387), (387, 388, 390, 389), (389, 390, 392, 391), (391, 392, 394, 393), (393, 394, 396, 395), (395, 396, 398, 397), (397, 398, 400, 399), (399, 400, 402, 401), (401, 402, 404, 403), (403, 404, 406, 405), (405, 406, 408, 407), (407, 408, 410, 409), (409, 410, 412, 411), (411, 412, 414, 413), (413, 414, 416, 415), (415, 416, 418, 417), (417, 418, 420, 419), (419, 420, 422, 421), (421, 422, 424, 423), (423, 424, 426, 425), (425, 426, 428, 427), (427, 428, 430, 429), (429, 430, 431, 384), (140, 143, 416, 414), (4, 2, 385, 387), (22, 20, 403, 405), (40, 38, 421, 423), (101, 104, 390, 388), (128, 131, 408, 406), (155, 158, 426, 424), (14, 12, 395, 397), (32, 30, 413, 415), (116, 119, 400, 398), (143, 146, 418, 416), (6, 4, 387, 389), (24, 22, 405, 407), (42, 40, 423, 425), (104, 107, 392, 390), (131, 134, 410, 408), (158, 161, 428, 426), (16, 14, 397, 399), (34, 32, 415, 417), (119, 122, 402, 400), (146, 149, 420, 418), (8, 6, 389, 391), (26, 24, 407, 409), (44, 42, 425, 427)])
me_cylinder_001.polygons.foreach_set('use_smooth', [True] * 408)
_uv = me_cylinder_001.uv_layers.new(name='UVMap')
_uv.uv.foreach_set('vector', [1.0, 0.9583, 1.0, 1.0, 0.9583, 1.0, 0.9583, 0.9583, 0.9583, 0.9583, 0.9583, 1.0, 0.9167, 1.0, 0.9167, 0.9583, 0.9167, 0.9583, 0.9167, 1.0, 0.875, 1.0, 0.875, 0.9583, 0.875, 0.9583, 0.875, 1.0, 0.8333, 1.0, 0.8333, 0.9583, 0.8333, 0.9583, 0.8333, 1.0, 0.7917, 1.0, 0.7917, 0.9583, 0.7917, 0.9583, 0.7917, 1.0, 0.75, 1.0, 0.75, 0.9583, 0.75, 0.9583, 0.75, 1.0, 0.7083, 1.0, 0.7083, 0.9583, 0.7083, 0.9583, 0.7083, 1.0, 0.6667, 1.0, 0.6667, 0.9583, 0.6667, 0.9583, 0.6667, 1.0, 0.625, 1.0, 0.625, 0.9583, 0.625, 0.9583, 0.625, 1.0, 0.5833, 1.0, 0.5833, 0.9583, 0.5833, 0.9583, 0.5833, 1.0, 0.5417, 1.0, 0.5417, 0.9583, 0.5417, 0.9583, 0.5417, 1.0, 0.5, 1.0, 0.5, 0.9583, 0.5, 0.9583, 0.5, 1.0, 0.4583, 1.0, 0.4583, 0.9583, 0.4583, 0.9583, 0.4583, 1.0, 0.4167, 1.0, 0.4167, 0.9583, 0.4167, 0.9583, 0.4167, 1.0, 0.375, 1.0, 0.375, 0.9583, 0.375, 0.9583, 0.375, 1.0, 0.3333, 1.0, 0.3333, 0.9583, 0.3333, 0.9583, 0.3333, 1.0, 0.2917, 1.0, 0.2917, 0.9583, 0.2917, 0.9583, 0.2917, 1.0, 0.25, 1.0, 0.25, 0.9583, 0.25, 0.9583, 0.25, 1.0, 0.2083, 1.0, 0.2083, 0.9583, 0.2083, 0.9583, 0.2083, 1.0, 0.1667, 1.0, 0.1667, 0.9583, 0.1667, 0.9583, 0.1667, 1.0, 0.125, 1.0, 0.125, 0.9583, 0.125, 0.9583, 0.125, 1.0, 0.08333, 1.0, 0.08333, 0.9583, 0.08333, 0.9583, 0.08333, 1.0, 0.04167, 1.0, 0.04167, 0.9583, 0.04167, 0.9583, 0.04167, 1.0, -1.863e-07, 1.0, -1.863e-07, 0.9583, 0.04167, 0.625, 0.04167, 0.6667, -1.863e-07, 0.6667, -1.863e-07, 0.625, 0.04167, 0.6667, 0.04167, 0.8333, -1.863e-07, 0.8333, -1.863e-07, 0.6667, 0.08333, 0.625, 0.08333, 0.6667, 0.04167, 0.6667, 0.04167, 0.625, 0.08333, 0.6667, 0.08333, 0.8333, 0.04167, 0.8333, 0.04167, 0.6667, 0.125, 0.625, 0.125, 0.6667, 0.08333, 0.6667, 0.08333, 0.625, 0.125, 0.6667, 0.125, 0.8333, 0.08333, 0.8333, 0.08333, 0.6667, 0.1667, 0.625, 0.1667, 0.6667, 0.125, 0.6667, 0.125, 0.625, 0.1667, 0.6667, 0.1667, 0.8333, 0.125, 0.8333, 0.125, 0.6667, 0.2083, 0.625, 0.2083, 0.6667, 0.1667, 0.6667, 0.1667, 0.625, 0.2083, 0.6667, 0.2083, 0.8333, 0.1667, 0.8333, 0.1667, 0.6667, 0.25, 0.625, 0.25, 0.6667, 0.2083, 0.6667, 0.2083, 0.625, 0.25, 0.6667, 0.25, 0.8333, 0.2083, 0.8333, 0.2083, 0.6667, 0.2917, 0.625, 0.2917, 0.6667, 0.25, 0.6667, 0.25, 0.625, 0.2917, 0.6667, 0.2917, 0.8333, 0.25, 0.8333, 0.25, 0.6667, 0.3333, 0.625, 0.3333, 0.6667, 0.2917, 0.6667, 0.2917, 0.625, 0.3333, 0.6667, 0.3333, 0.8333, 0.2917, 0.8333, 0.2917, 0.6667, 0.375, 0.625, 0.375, 0.6667, 0.3333, 0.6667, 0.3333, 0.625, 0.375, 0.6667, 0.375, 0.8333, 0.3333, 0.8333, 0.3333, 0.6667, 0.4167, 0.625, 0.4167, 0.6667, 0.375, 0.6667, 0.375, 0.625, 0.4167, 0.6667, 0.4167, 0.8333, 0.375, 0.8333, 0.375, 0.6667, 0.4583, 0.625, 0.4583, 0.6667, 0.4167, 0.6667, 0.4167, 0.625, 0.4583, 0.6667, 0.4583, 0.8333, 0.4167, 0.8333, 0.4167, 0.6667, 0.5, 0.625, 0.5, 0.6667, 0.4583, 0.6667, 0.4583, 0.625, 0.5, 0.6667, 0.5, 0.8333, 0.4583, 0.8333, 0.4583, 0.6667, 0.5417, 0.625, 0.5417, 0.6667, 0.5, 0.6667, 0.5, 0.625, 0.5417, 0.6667, 0.5417, 0.8333, 0.5, 0.8333, 0.5, 0.6667, 0.5833, 0.625, 0.5833, 0.6667, 0.5417, 0.6667, 0.5417, 0.625, 0.5833, 0.6667, 0.5833, 0.8333, 0.5417, 0.8333, 0.5417, 0.6667, 0.625, 0.625, 0.625, 0.6667, 0.5833, 0.6667, 0.5833, 0.625, 0.625, 0.6667, 0.625, 0.8333, 0.5833, 0.8333, 0.5833, 0.6667, 0.6667, 0.625, 0.6667, 0.6667, 0.625, 0.6667, 0.625, 0.625, 0.6667, 0.6667, 0.6667, 0.8333, 0.625, 0.8333, 0.625, 0.6667, 0.7083, 0.625, 0.7083, 0.6667, 0.6667, 0.6667, 0.6667, 0.625, 0.7083, 0.6667, 0.7083, 0.8333, 0.6667, 0.8333, 0.6667, 0.6667, 0.75, 0.625, 0.75, 0.6667, 0.7083, 0.6667, 0.7083, 0.625, 0.75, 0.6667, 0.75, 0.8333, 0.7083, 0.8333, 0.7083, 0.6667, 0.7917, 0.625, 0.7917, 0.6667, 0.75, 0.6667, 0.75, 0.625, 0.7917, 0.6667, 0.7917, 0.8333, 0.75, 0.8333, 0.75, 0.6667, 0.8333, 0.625, 0.8333, 0.6667, 0.7917, 0.6667, 0.7917, 0.625, 0.8333, 0.6667, 0.8333, 0.8333, 0.7917, 0.8333, 0.7917, 0.6667, 0.875, 0.625, 0.875, 0.6667, 0.8333, 0.6667, 0.8333, 0.625, 0.875, 0.6667, 0.875, 0.8333, 0.8333, 0.8333, 0.8333, 0.6667, 0.9167, 0.625, 0.9167, 0.6667, 0.875, 0.6667, 0.875, 0.625, 0.9167, 0.6667, 0.9167, 0.8333, 0.875, 0.8333, 0.875, 0.6667, 0.9583, 0.625, 0.9583, 0.6667, 0.9167, 0.6667, 0.9167, 0.625, 0.9583, 0.6667, 0.9583, 0.8333, 0.9167, 0.8333, 0.9167, 0.6667, 1.0, 0.625, 1.0, 0.6667, 0.9583, 0.6667, 0.9583, 0.625, 1.0, 0.6667, 1.0, 0.8333, 0.9583, 0.8333, 0.9583, 0.6667, 0.75, 0.5417, 0.7083, 0.5417, 0.7083, 0.5417, 0.75, 0.5417, 1.0, 0.5417, 1.0, 0.5833, 0.9583, 0.5833, 0.9583, 0.5417, 0.1667, 0.5833, 0.2083, 0.5833, 0.2083, 0.5833, 0.1667, 0.5833, 0.75, 0.49, 0.6879, 0.4818, 0.6879, 0.4818, 0.75, 0.49, 0.9583, 0.5417, 0.9583, 0.5833, 0.9167, 0.5833, 0.9167, 0.5417, 0.5417, 0.5833, 0.5833, 0.5833, 0.5833, 0.5833, 0.5417, 0.5833, 0.5803, 0.08029, 0.63, 0.04215, 0.63, 0.04215, 0.5803, 0.08029, 0.9167, 0.5417, 0.9167, 0.5833, 0.875, 0.5833, 0.875, 0.5417, 0.9167, 0.5833, 0.9583, 0.5833, 0.9583, 0.5833, 0.9167, 0.5833, 0.99, 0.25, 0.9818, 0.3121, 0.9818, 0.3121, 0.99, 0.25, 0.875, 0.5417, 0.875, 0.5833, 0.8333, 0.5833, 0.8333, 0.5417, 0.04167, 0.625, -1.863e-07, 0.625, -1.863e-07, 0.625, 0.04167, 0.625, 0.2083, 0.5417, 0.1667, 0.5417, 0.1667, 0.5417, 0.2083, 0.5417, 0.8333, 0.5417, 0.8333, 0.5833, 0.7917, 0.5833, 0.7917, 0.5417, 0.4167, 0.625, 0.375, 0.625, 0.375, 0.625, 0.4167, 0.625, 0.5833, 0.5417, 0.5417, 0.5417, 0.5417, 0.5417, 0.5833, 0.5417, 0.7917, 0.5417, 0.7917, 0.5833, 0.75, 0.5833, 0.75, 0.5417, 0.7917, 0.625, 0.75, 0.625, 0.75, 0.625, 0.7917, 0.625, 0.9583, 0.5417, 0.9167, 0.5417, 0.9167, 0.5417, 0.9583, 0.5417, 0.75, 0.5417, 0.75, 0.5833, 0.7083, 0.5833, 0.7083, 0.5417, -1.863e-07, 0.5833, 0.04167, 0.5833, 0.04167, 0.5833, -1.863e-07, 0.5833, 0.5182, 0.3121, 0.51, 0.25, 0.51, 0.25, 0.5182, 0.3121, 0.7083, 0.5417, 0.7083, 0.5833, 0.6667, 0.5833, 0.6667, 0.5417, 0.375, 0.5833, 0.4167, 0.5833, 0.4167, 0.5833, 0.375, 0.5833, 0.87, 0.04215, 0.9197, 0.08029, 0.9197, 0.08029, 0.87, 0.04215, 0.6667, 0.5417, 0.6667, 0.5833, 0.625, 0.5833, 0.625, 0.5417, 0.75, 0.5833, 0.7917, 0.5833, 0.7917, 0.5833, 0.75, 0.5833, 0.04167, 0.5417, -1.863e-07, 0.5417, -1.863e-07, 0.5417, 0.04167, 0.5417, 0.625, 0.5417, 0.625, 0.5833, 0.5833, 0.5833, 0.5833, 0.5417, 0.25, 0.625, 0.2083, 0.625, 0.2083, 0.625, 0.25, 0.625, 0.4167, 0.5417, 0.375, 0.5417, 0.375, 0.5417, 0.4167, 0.5417, 0.5833, 0.5417, 0.5833, 0.5833, 0.5417, 0.5833, 0.5417, 0.5417, 0.625, 0.625, 0.5833, 0.625, 0.5833, 0.625, 0.625, 0.625, 0.7917, 0.5417, 0.75, 0.5417, 0.75, 0.5417, 0.7917, 0.5417, 0.5417, 0.5417, 0.5417, 0.5833, 0.5, 0.5833, 0.5, 0.5417, 1.0, 0.625, 0.9583, 0.625, 0.9583, 0.625, 1.0, 0.625, 0.8121, 0.4818, 0.75, 0.49, 0.75, 0.49, 0.8121, 0.4818, 0.5, 0.5417, 0.5, 0.5833, 0.4583, 0.5833, 0.4583, 0.5417, 0.2083, 0.5833, 0.25, 0.5833, 0.25, 0.5833, 0.2083, 0.5833, 0.6879, 0.4818, 0.63, 0.4578, 0.63, 0.4578, 0.6879, 0.4818, 0.4583, 0.5417, 0.4583, 0.5833, 0.4167, 0.5833, 0.4167, 0.5417, 0.5833, 0.5833, 0.625, 0.5833, 0.625, 0.5833, 0.5833, 0.5833, 0.63, 0.04215, 0.6879, 0.01818, 0.6879, 0.01818, 0.63, 0.04215, 0.4167, 0.5417, 0.4167, 0.5833, 0.375, 0.5833, 0.375, 0.5417, 0.9583, 0.5833, 1.0, 0.5833, 1.0, 0.5833, 0.9583, 0.5833, 0.9818, 0.3121, 0.9578, 0.37, 0.9578, 0.37, 0.9818, 0.3121, 0.375, 0.5417, 0.375, 0.5833, 0.3333, 0.5833, 0.3333, 0.5417, 0.08333, 0.625, 0.04167, 0.625, 0.04167, 0.625, 0.08333, 0.625, 0.25, 0.5417, 0.2083, 0.5417, 0.2083, 0.5417, 0.25, 0.5417, 0.3333, 0.5417, 0.3333, 0.5833, 0.2917, 0.5833, 0.2917, 0.5417, 0.4583, 0.625, 0.4167, 0.625, 0.4167, 0.625, 0.4583, 0.625, 0.625, 0.5417, 0.5833, 0.5417, 0.5833, 0.5417, 0.625, 0.5417, 0.2917, 0.5417, 0.2917, 0.5833, 0.25, 0.5833, 0.25, 0.5417, 0.8333, 0.625, 0.7917, 0.625, 0.7917, 0.625, 0.8333, 0.625, 1.0, 0.5417, 0.9583, 0.5417, 0.9583, 0.5417, 1.0, 0.5417, 0.25, 0.5417, 0.25, 0.5833, 0.2083, 0.5833, 0.2083, 0.5417, 0.04167, 0.5833, 0.08333, 0.5833, 0.08333, 0.5833, 0.04167, 0.5833, 0.51, 0.25, 0.5182, 0.1879, 0.5182, 0.1879, 0.51, 0.25, 0.2083, 0.5417, 0.2083, 0.5833, 0.1667, 0.5833, 0.1667, 0.5417, 0.4167, 0.5833, 0.4583, 0.5833, 0.4583, 0.5833, 0.4167, 0.5833, 0.9197, 0.08029, 0.9578, 0.13, 0.9578, 0.13, 0.9197, 0.08029, 0.1667, 0.5417, 0.1667, 0.5833, 0.125, 0.5833, 0.125, 0.5417, 0.7917, 0.5833, 0.8333, 0.5833, 0.8333, 0.5833, 0.7917, 0.5833, 0.08333, 0.5417, 0.04167, 0.5417, 0.04167, 0.5417, 0.08333, 0.5417, 0.125, 0.5417, 0.125, 0.5833, 0.08333, 0.5833, 0.08333, 0.5417, 0.2917, 0.625, 0.25, 0.625, 0.25, 0.625, 0.2917, 0.625, 0.4583, 0.5417, 0.4167, 0.5417, 0.4167, 0.5417, 0.4583, 0.5417, 0.08333, 0.5417, 0.08333, 0.5833, 0.04167, 0.5833, 0.04167, 0.5417, 0.6667, 0.625, 0.625, 0.625, 0.625, 0.625, 0.6667, 0.625, 0.8333, 0.5417, 0.7917, 0.5417, 0.7917, 0.5417, 0.8333, 0.5417, 0.04167, 0.5417, 0.04167, 0.5833, -1.863e-07, 0.5833, -1.863e-07, 0.5417, 0.25, 0.5833, 0.2917, 0.5833, 0.2917, 0.5833, 0.25, 0.5833, 0.625, 0.8333, 0.6667, 0.8333, 0.6667, 0.8333, 0.625, 0.8333, 0.04167, 0.875, 0.04167, 0.9167, -1.863e-07, 0.9167, -1.863e-07, 0.875, 0.5, 0.9583, 0.4583, 0.9583, 0.4583, 0.9583, 0.5, 0.9583, 0.7083, 0.875, 0.6667, 0.875, 0.6667, 0.875, 0.7083, 0.875, 0.08333, 0.875, 0.08333, 0.9167, 0.04167, 0.9167, 0.04167, 0.875, 0.125, 0.9583, 0.08333, 0.9583, 0.08333, 0.9583, 0.125, 0.9583, 0.3333, 0.8333, 0.375, 0.8333, 0.375, 0.8333, 0.3333, 0.8333, 0.125, 0.875, 0.125, 0.9167, 0.08333, 0.9167, 0.08333, 0.875, 0.8333, 0.9167, 0.875, 0.9167, 0.875, 0.9167, 0.8333, 0.9167, 0.3333, 0.875, 0.2917, 0.875, 0.2917, 0.875, 0.3333, 0.875, 0.1667, 0.875, 0.1667, 0.9167, 0.125, 0.9167, 0.125, 0.875, 0.4583, 0.9167, 0.5, 0.9167, 0.5, 0.9167, 0.4583, 0.9167, 0.04167, 0.8333, 0.08333, 0.8333, 0.08333, 0.8333, 0.04167, 0.8333, 0.2083, 0.875, 0.2083, 0.9167, 0.1667, 0.9167, 0.1667, 0.875, 0.08333, 0.9167, 0.125, 0.9167, 0.125, 0.9167, 0.08333, 0.9167, 0.875, 0.8333, 0.9167, 0.8333, 0.9167, 0.8333, 0.875, 0.8333, 0.25, 0.875, 0.25, 0.9167, 0.2083, 0.9167, 0.2083, 0.875, 0.6667, 0.9583, 0.625, 0.9583, 0.625, 0.9583, 0.6667, 0.9583, 0.875, 0.875, 0.8333, 0.875, 0.8333, 0.875, 0.875, 0.875, 0.2917, 0.875, 0.2917, 0.9167, 0.25, 0.9167, 0.25, 0.875, 0.2917, 0.9583, 0.25, 0.9583, 0.25, 0.9583, 0.2917, 0.9583, 0.5833, 0.8333, 0.625, 0.8333, 0.625, 0.8333, 0.5833, 0.8333, 0.3333, 0.875, 0.3333, 0.9167, 0.2917, 0.9167, 0.2917, 0.875, 0.625, 0.9167, 0.6667, 0.9167, 0.6667, 0.9167, 0.625, 0.9167, 0.5, 0.875, 0.4583, 0.875, 0.4583, 0.875, 0.5, 0.875, 0.375, 0.875, 0.375, 0.9167, 0.3333, 0.9167, 0.3333, 0.875, 0.25, 0.9167, 0.2917, 0.9167, 0.2917, 0.9167, 0.25, 0.9167, 0.125, 0.875, 0.08333, 0.875, 0.08333, 0.875, 0.125, 0.875, 0.4167, 0.875, 0.4167, 0.9167, 0.375, 0.9167, 0.375, 0.875, 0.8333, 0.9583, 0.7917, 0.9583, 0.7917, 0.9583, 0.8333, 0.9583, 0.2917, 0.8333, 0.3333, 0.8333, 0.3333, 0.8333, 0.2917, 0.8333, 0.4583, 0.875, 0.4583, 0.9167, 0.4167, 0.9167, 0.4167, 0.875, 0.4583, 0.9583, 0.4167, 0.9583, 0.4167, 0.9583, 0.4583, 0.9583, -1.863e-07, 0.8333, 0.04167, 0.8333, 0.04167, 0.8333, -1.863e-07, 0.8333, 0.5, 0.875, 0.5, 0.9167, 0.4583, 0.9167, 0.4583, 0.875, 0.08333, 0.9583, 0.04167, 0.9583, 0.04167, 0.9583, 0.08333, 0.9583, 0.8333, 0.8333, 0.875, 0.8333, 0.875, 0.8333, 0.8333, 0.8333, 0.5417, 0.875, 0.5417, 0.9167, 0.5, 0.9167, 0.5, 0.875, 0.7917, 0.9167, 0.8333, 0.9167, 0.8333, 0.9167, 0.7917, 0.9167, 0.6667, 0.875, 0.625, 0.875, 0.625, 0.875, 0.6667, 0.875, 0.5833, 0.875, 0.5833, 0.9167, 0.5417, 0.9167, 0.5417, 0.875, 0.4167, 0.9167, 0.4583, 0.9167, 0.4583, 0.9167, 0.4167, 0.9167, 0.2917, 0.875, 0.25, 0.875, 0.25, 0.875, 0.2917, 0.875, 0.625, 0.875, 0.625, 0.9167, 0.5833, 0.9167, 0.5833, 0.875, 0.04167, 0.9167, 0.08333, 0.9167, 0.08333, 0.9167, 0.04167, 0.9167, 0.5417, 0.8333, 0.5833, 0.8333, 0.5833, 0.8333, 0.5417, 0.8333, 0.6667, 0.875, 0.6667, 0.9167, 0.625, 0.9167, 0.625, 0.875, 1.0, 0.9583, 0.9583, 0.9583, 0.9583, 0.9583, 1.0, 0.9583, 0.25, 0.8333, 0.2917, 0.8333, 0.2917, 0.8333, 0.25, 0.8333, 0.7083, 0.875, 0.7083, 0.9167, 0.6667, 0.9167, 0.6667, 0.875, 0.625, 0.9583, 0.5833, 0.9583, 0.5833, 0.9583, 0.625, 0.9583, 0.8333, 0.875, 0.7917, 0.875, 0.7917, 0.875, 0.8333, 0.875, 0.75, 0.875, 0.75, 0.9167, 0.7083, 0.9167, 0.7083, 0.875, 0.25, 0.9583, 0.2083, 0.9583, 0.2083, 0.9583, 0.25, 0.9583, 0.4583, 0.875, 0.4167, 0.875, 0.4167, 0.875, 0.4583, 0.875, 0.7917, 0.875, 0.7917, 0.9167, 0.75, 0.9167, 0.75, 0.875, 0.9583, 0.9167, 1.0, 0.9167, 1.0, 0.9167, 0.9583, 0.9167, 0.08333, 0.875, 0.04167, 0.875, 0.04167, 0.875, 0.08333, 0.875, 0.8333, 0.875, 0.8333, 0.9167, 0.7917, 0.9167, 0.7917, 0.875, 0.5833, 0.9167, 0.625, 0.9167, 0.625, 0.9167, 0.5833, 0.9167, 0.7917, 0.8333, 0.8333, 0.8333, 0.8333, 0.8333, 0.7917, 0.8333, 0.875, 0.875, 0.875, 0.9167, 0.8333, 0.9167, 0.8333, 0.875, 0.2083, 0.9167, 0.25, 0.9167, 0.25, 0.9167, 0.2083, 0.9167, 0.5, 0.8333, 0.5417, 0.8333, 0.5417, 0.8333, 0.5, 0.8333, 0.9167, 0.875, 0.9167, 0.9167, 0.875, 0.9167, 0.875, 0.875, 0.7917, 0.9583, 0.75, 0.9583, 0.75, 0.9583, 0.7917, 0.9583, 1.0, 0.875, 0.9583, 0.875, 0.9583, 0.875, 1.0, 0.875, 0.9583, 0.875, 0.9583, 0.9167, 0.9167, 0.9167, 0.9167, 0.875, 0.4167, 0.9583, 0.375, 0.9583, 0.375, 0.9583, 0.4167, 0.9583, 0.625, 0.875, 0.5833, 0.875, 0.5833, 0.875, 0.625, 0.875, 1.0, 0.875, 1.0, 0.9167, 0.9583, 0.9167, 0.9583, 0.875, 0.04167, 0.9583, -1.863e-07, 0.9583, -1.863e-07, 0.9583, 0.04167, 0.9583, 0.04167, 0.9167, 0.04167, 0.9583, -1.863e-07, 0.9583, -1.863e-07, 0.9167, 0.08333, 0.9167, 0.08333, 0.9583, 0.04167, 0.9583, 0.04167, 0.9167, 0.125, 0.9167, 0.125, 0.9583, 0.08333, 0.9583, 0.08333, 0.9167, 0.1667, 0.9167, 0.1667, 0.9583, 0.125, 0.9583, 0.125, 0.9167, 0.2083, 0.9167, 0.2083, 0.9583, 0.1667, 0.9583, 0.1667, 0.9167, 0.25, 0.9167, 0.25, 0.9583, 0.2083, 0.9583, 0.2083, 0.9167, 0.2917, 0.9167, 0.2917, 0.9583, 0.25, 0.9583, 0.25, 0.9167, 0.3333, 0.9167, 0.3333, 0.9583, 0.2917, 0.9583, 0.2917, 0.9167, 0.375, 0.9167, 0.375, 0.9583, 0.3333, 0.9583, 0.3333, 0.9167, 0.4167, 0.9167, 0.4167, 0.9583, 0.375, 0.9583, 0.375, 0.9167, 0.4583, 0.9167, 0.4583, 0.9583, 0.4167, 0.9583, 0.4167, 0.9167, 0.5, 0.9167, 0.5, 0.9583, 0.4583, 0.9583, 0.4583, 0.9167, 0.5417, 0.9167, 0.5417, 0.9583, 0.5, 0.9583, 0.5, 0.9167, 0.5833, 0.9167, 0.5833, 0.9583, 0.5417, 0.9583, 0.5417, 0.9167, 0.625, 0.9167, 0.625, 0.9583, 0.5833, 0.9583, 0.5833, 0.9167, 0.6667, 0.9167, 0.6667, 0.9583, 0.625, 0.9583, 0.625, 0.9167, 0.7083, 0.9167, 0.7083, 0.9583, 0.6667, 0.9583, 0.6667, 0.9167, 0.75, 0.9167, 0.75, 0.9583, 0.7083, 0.9583, 0.7083, 0.9167, 0.7917, 0.9167, 0.7917, 0.9583, 0.75, 0.9583, 0.75, 0.9167, 0.8333, 0.9167, 0.8333, 0.9583, 0.7917, 0.9583, 0.7917, 0.9167, 0.875, 0.9167, 0.875, 0.9583, 0.8333, 0.9583, 0.8333, 0.9167, 0.9167, 0.9167, 0.9167, 0.9583, 0.875, 0.9583, 0.875, 0.9167, 0.9583, 0.9167, 0.9583, 0.9583, 0.9167, 0.9583, 0.9167, 0.9167, 1.0, 0.9167, 1.0, 0.9583, 0.9583, 0.9583, 0.9583, 0.9167, 0.875, 0.9583, 0.8333, 0.9583, 0.8333, 0.9583, 0.875, 0.9583, 0.2917, 0.9167, 0.3333, 0.9167, 0.3333, 0.9167, 0.2917, 0.9167, 0.6667, 0.9167, 0.7083, 0.9167, 0.7083, 0.9167, 0.6667, 0.9167, 0.3333, 0.9583, 0.2917, 0.9583, 0.2917, 0.9583, 0.3333, 0.9583, 0.7083, 0.9583, 0.6667, 0.9583, 0.6667, 0.9583, 0.7083, 0.9583, 0.125, 0.9167, 0.1667, 0.9167, 0.1667, 0.9167, 0.125, 0.9167, 0.5, 0.9167, 0.5417, 0.9167, 0.5417, 0.9167, 0.5, 0.9167, 0.875, 0.9167, 0.9167, 0.9167, 0.9167, 0.9167, 0.875, 0.9167, 0.1667, 0.9583, 0.125, 0.9583, 0.125, 0.9583, 0.1667, 0.9583, 0.5417, 0.9583, 0.5, 0.9583, 0.5, 0.9583, 0.5417, 0.9583, 0.9167, 0.9583, 0.875, 0.9583, 0.875, 0.9583, 0.9167, 0.9583, 0.3333, 0.9167, 0.375, 0.9167, 0.375, 0.9167, 0.3333, 0.9167, 0.7083, 0.9167, 0.75, 0.9167, 0.75, 0.9167, 0.7083, 0.9167, 0.375, 0.9583, 0.3333, 0.9583, 0.3333, 0.9583, 0.375, 0.9583, 0.75, 0.9583, 0.7083, 0.9583, 0.7083, 0.9583, 0.75, 0.9583, 0.1667, 0.9167, 0.2083, 0.9167, 0.2083, 0.9167, 0.1667, 0.9167, 0.5417, 0.9167, 0.5833, 0.9167, 0.5833, 0.9167, 0.5417, 0.9167, 0.9167, 0.9167, 0.9583, 0.9167, 0.9583, 0.9167, 0.9167, 0.9167, 0.2083, 0.9583, 0.1667, 0.9583, 0.1667, 0.9583, 0.2083, 0.9583, 0.5833, 0.9583, 0.5417, 0.9583, 0.5417, 0.9583, 0.5833, 0.9583, 0.9583, 0.9583, 0.9167, 0.9583, 0.9167, 0.9583, 0.9583, 0.9583, -1.863e-07, 0.9167, 0.04167, 0.9167, 0.04167, 0.9167, -1.863e-07, 0.9167, 0.375, 0.9167, 0.4167, 0.9167, 0.4167, 0.9167, 0.375, 0.9167, 0.75, 0.9167, 0.7917, 0.9167, 0.7917, 0.9167, 0.75, 0.9167, 0.04167, 0.8333, 0.04167, 0.875, -1.863e-07, 0.875, -1.863e-07, 0.8333, 0.08333, 0.8333, 0.08333, 0.875, 0.04167, 0.875, 0.04167, 0.8333, 0.125, 0.8333, 0.125, 0.875, 0.08333, 0.875, 0.08333, 0.8333, 0.1667, 0.8333, 0.1667, 0.875, 0.125, 0.875, 0.125, 0.8333, 0.2083, 0.8333, 0.2083, 0.875, 0.1667, 0.875, 0.1667, 0.8333, 0.25, 0.8333, 0.25, 0.875, 0.2083, 0.875, 0.2083, 0.8333, 0.2917, 0.8333, 0.2917, 0.875, 0.25, 0.875, 0.25, 0.8333, 0.3333, 0.8333, 0.3333, 0.875, 0.2917, 0.875, 0.2917, 0.8333, 0.375, 0.8333, 0.375, 0.875, 0.3333, 0.875, 0.3333, 0.8333, 0.4167, 0.8333, 0.4167, 0.875, 0.375, 0.875, 0.375, 0.8333, 0.4583, 0.8333, 0.4583, 0.875, 0.4167, 0.875, 0.4167, 0.8333, 0.5, 0.8333, 0.5, 0.875, 0.4583, 0.875, 0.4583, 0.8333, 0.5417, 0.8333, 0.5417, 0.875, 0.5, 0.875, 0.5, 0.8333, 0.5833, 0.8333, 0.5833, 0.875, 0.5417, 0.875, 0.5417, 0.8333, 0.625, 0.8333, 0.625, 0.875, 0.5833, 0.875, 0.5833, 0.8333, 0.6667, 0.8333, 0.6667, 0.875, 0.625, 0.875, 0.625, 0.8333, 0.7083, 0.8333, 0.7083, 0.875, 0.6667, 0.875, 0.6667, 0.8333, 0.75, 0.8333, 0.75, 0.875, 0.7083, 0.875, 0.7083, 0.8333, 0.7917, 0.8333, 0.7917, 0.875, 0.75, 0.875, 0.75, 0.8333, 0.8333, 0.8333, 0.8333, 0.875, 0.7917, 0.875, 0.7917, 0.8333, 0.875, 0.8333, 0.875, 0.875, 0.8333, 0.875, 0.8333, 0.8333, 0.9167, 0.8333, 0.9167, 0.875, 0.875, 0.875, 0.875, 0.8333, 0.9583, 0.8333, 0.9583, 0.875, 0.9167, 0.875, 0.9167, 0.8333, 1.0, 0.8333, 1.0, 0.875, 0.9583, 0.875, 0.9583, 0.8333, 0.9167, 0.8333, 0.9583, 0.8333, 0.9583, 0.8333, 0.9167, 0.8333, 0.1667, 0.875, 0.125, 0.875, 0.125, 0.875, 0.1667, 0.875, 0.08333, 0.8333, 0.125, 0.8333, 0.125, 0.8333, 0.08333, 0.8333, 0.5417, 0.875, 0.5, 0.875, 0.5, 0.875, 0.5417, 0.875, 0.9167, 0.875, 0.875, 0.875, 0.875, 0.875, 0.9167, 0.875, 0.375, 0.8333, 0.4167, 0.8333, 0.4167, 0.8333, 0.375, 0.8333, 0.6667, 0.8333, 0.7083, 0.8333, 0.7083, 0.8333, 0.6667, 0.8333, 0.375, 0.875, 0.3333, 0.875, 0.3333, 0.875, 0.375, 0.875, 0.75, 0.875, 0.7083, 0.875, 0.7083, 0.875, 0.75, 0.875, 0.9583, 0.8333, 1.0, 0.8333, 1.0, 0.8333, 0.9583, 0.8333, 0.125, 0.8333, 0.1667, 0.8333, 0.1667, 0.8333, 0.125, 0.8333, 0.4167, 0.8333, 0.4583, 0.8333, 0.4583, 0.8333, 0.4167, 0.8333, 0.2083, 0.875, 0.1667, 0.875, 0.1667, 0.875, 0.2083, 0.875, 0.5833, 0.875, 0.5417, 0.875, 0.5417, 0.875, 0.5833, 0.875, 0.7083, 0.8333, 0.75, 0.8333, 0.75, 0.8333, 0.7083, 0.8333, 0.9583, 0.875, 0.9167, 0.875, 0.9167, 0.875, 0.9583, 0.875, 0.1667, 0.8333, 0.2083, 0.8333, 0.2083, 0.8333, 0.1667, 0.8333, 0.04167, 0.875, -1.863e-07, 0.875, -1.863e-07, 0.875, 0.04167, 0.875, 0.4167, 0.875, 0.375, 0.875, 0.375, 0.875, 0.4167, 0.875, 0.4583, 0.8333, 0.5, 0.8333, 0.5, 0.8333, 0.4583, 0.8333, 0.7917, 0.875, 0.75, 0.875, 0.75, 0.875, 0.7917, 0.875, 0.75, 0.8333, 0.7917, 0.8333, 0.7917, 0.8333, 0.75, 0.8333, 0.25, 0.875, 0.2083, 0.875, 0.2083, 0.875, 0.25, 0.875, 0.2083, 0.8333, 0.25, 0.8333, 0.25, 0.8333, 0.2083, 0.8333, 1.0, 0.5833, 1.0, 0.625, 0.9583, 0.625, 0.9583, 0.5833, 0.9583, 0.5833, 0.9583, 0.625, 0.9167, 0.625, 0.9167, 0.5833, 0.9167, 0.5833, 0.9167, 0.625, 0.875, 0.625, 0.875, 0.5833, 0.875, 0.5833, 0.875, 0.625, 0.8333, 0.625, 0.8333, 0.5833, 0.8333, 0.5833, 0.8333, 0.625, 0.7917, 0.625, 0.7917, 0.5833, 0.7917, 0.5833, 0.7917, 0.625, 0.75, 0.625, 0.75, 0.5833, 0.75, 0.5833, 0.75, 0.625, 0.7083, 0.625, 0.7083, 0.5833, 0.7083, 0.5833, 0.7083, 0.625, 0.6667, 0.625, 0.6667, 0.5833, 0.6667, 0.5833, 0.6667, 0.625, 0.625, 0.625, 0.625, 0.5833, 0.625, 0.5833, 0.625, 0.625, 0.5833, 0.625, 0.5833, 0.5833, 0.5833, 0.5833, 0.5833, 0.625, 0.5417, 0.625, 0.5417, 0.5833, 0.5417, 0.5833, 0.5417, 0.625, 0.5, 0.625, 0.5, 0.5833, 0.5, 0.5833, 0.5, 0.625, 0.4583, 0.625, 0.4583, 0.5833, 0.4583, 0.5833, 0.4583, 0.625, 0.4167, 0.625, 0.4167, 0.5833, 0.4167, 0.5833, 0.4167, 0.625, 0.375, 0.625, 0.375, 0.5833, 0.375, 0.5833, 0.375, 0.625, 0.3333, 0.625, 0.3333, 0.5833, 0.3333, 0.5833, 0.3333, 0.625, 0.2917, 0.625, 0.2917, 0.5833, 0.2917, 0.5833, 0.2917, 0.625, 0.25, 0.625, 0.25, 0.5833, 0.25, 0.5833, 0.25, 0.625, 0.2083, 0.625, 0.2083, 0.5833, 0.2083, 0.5833, 0.2083, 0.625, 0.1667, 0.625, 0.1667, 0.5833, 0.1667, 0.5833, 0.1667, 0.625, 0.125, 0.625, 0.125, 0.5833, 0.125, 0.5833, 0.125, 0.625, 0.08333, 0.625, 0.08333, 0.5833, 0.08333, 0.5833, 0.08333, 0.625, 0.04167, 0.625, 0.04167, 0.5833, 0.04167, 0.5833, 0.04167, 0.625, -1.863e-07, 0.625, -1.863e-07, 0.5833, 0.9583, 0.625, 0.9167, 0.625, 0.9167, 0.625, 0.9583, 0.625, 0.5833, 0.625, 0.5417, 0.625, 0.5417, 0.625, 0.5833, 0.625, 0.2083, 0.625, 0.1667, 0.625, 0.1667, 0.625, 0.2083, 0.625, 0.7083, 0.5833, 0.75, 0.5833, 0.75, 0.5833, 0.7083, 0.5833, 0.3333, 0.5833, 0.375, 0.5833, 0.375, 0.5833, 0.3333, 0.5833, 0.75, 0.625, 0.7083, 0.625, 0.7083, 0.625, 0.75, 0.625, 0.375, 0.625, 0.3333, 0.625, 0.3333, 0.625, 0.375, 0.625, 0.875, 0.5833, 0.9167, 0.5833, 0.9167, 0.5833, 0.875, 0.5833, 0.5, 0.5833, 0.5417, 0.5833, 0.5417, 0.5833, 0.5, 0.5833, 0.125, 0.5833, 0.1667, 0.5833, 0.1667, 0.5833, 0.125, 0.5833, 0.9167, 0.625, 0.875, 0.625, 0.875, 0.625, 0.9167, 0.625, 0.5417, 0.625, 0.5, 0.625, 0.5, 0.625, 0.5417, 0.625, 0.1667, 0.625, 0.125, 0.625, 0.125, 0.625, 0.1667, 0.625, 0.6667, 0.5833, 0.7083, 0.5833, 0.7083, 0.5833, 0.6667, 0.5833, 0.2917, 0.5833, 0.3333, 0.5833, 0.3333, 0.5833, 0.2917, 0.5833, 0.7083, 0.625, 0.6667, 0.625, 0.6667, 0.625, 0.7083, 0.625, 0.3333, 0.625, 0.2917, 0.625, 0.2917, 0.625, 0.3333, 0.625, 0.8333, 0.5833, 0.875, 0.5833, 0.875, 0.5833, 0.8333, 0.5833, 0.4583, 0.5833, 0.5, 0.5833, 0.5, 0.5833, 0.4583, 0.5833, 0.08333, 0.5833, 0.125, 0.5833, 0.125, 0.5833, 0.08333, 0.5833, 0.875, 0.625, 0.8333, 0.625, 0.8333, 0.625, 0.875, 0.625, 0.5, 0.625, 0.4583, 0.625, 0.4583, 0.625, 0.5, 0.625, 0.125, 0.625, 0.08333, 0.625, 0.08333, 0.625, 0.125, 0.625, 0.625, 0.5833, 0.6667, 0.5833, 0.6667, 0.5833, 0.625, 0.5833, 1.0, 0.5, 1.0, 0.5417, 0.9583, 0.5417, 0.9583, 0.5, 0.9583, 0.5, 0.9583, 0.5417, 0.9167, 0.5417, 0.9167, 0.5, 0.9167, 0.5, 0.9167, 0.5417, 0.875, 0.5417, 0.875, 0.5, 0.875, 0.5, 0.875, 0.5417, 0.8333, 0.5417, 0.8333, 0.5, 0.8333, 0.5, 0.8333, 0.5417, 0.7917, 0.5417, 0.7917, 0.5, 0.7917, 0.5, 0.7917, 0.5417, 0.75, 0.5417, 0.75, 0.5, 0.75, 0.5, 0.75, 0.5417, 0.7083, 0.5417, 0.7083, 0.5, 0.7083, 0.5, 0.7083, 0.5417, 0.6667, 0.5417, 0.6667, 0.5, 0.6667, 0.5, 0.6667, 0.5417, 0.625, 0.5417, 0.625, 0.5, 0.625, 0.5, 0.625, 0.5417, 0.5833, 0.5417, 0.5833, 0.5, 0.5833, 0.5, 0.5833, 0.5417, 0.5417, 0.5417, 0.5417, 0.5, 0.5417, 0.5, 0.5417, 0.5417, 0.5, 0.5417, 0.5, 0.5, 0.5, 0.5, 0.5, 0.5417, 0.4583, 0.5417, 0.4583, 0.5, 0.4583, 0.5, 0.4583, 0.5417, 0.4167, 0.5417, 0.4167, 0.5, 0.4167, 0.5, 0.4167, 0.5417, 0.375, 0.5417, 0.375, 0.5, 0.375, 0.5, 0.375, 0.5417, 0.3333, 0.5417, 0.3333, 0.5, 0.3333, 0.5, 0.3333, 0.5417, 0.2917, 0.5417, 0.2917, 0.5, 0.2917, 0.5, 0.2917, 0.5417, 0.25, 0.5417, 0.25, 0.5, 0.25, 0.5, 0.25, 0.5417, 0.2083, 0.5417, 0.2083, 0.5, 0.2083, 0.5, 0.2083, 0.5417, 0.1667, 0.5417, 0.1667, 0.5, 0.1667, 0.5, 0.1667, 0.5417, 0.125, 0.5417, 0.125, 0.5, 0.125, 0.5, 0.125, 0.5417, 0.08333, 0.5417, 0.08333, 0.5, 0.08333, 0.5, 0.08333, 0.5417, 0.04167, 0.5417, 0.04167, 0.5, 0.04167, 0.5, 0.04167, 0.5417, -1.863e-07, 0.5417, -1.863e-07, 0.5, 0.375, 0.5417, 0.3333, 0.5417, 0.3333, 0.5417, 0.375, 0.5417, 0.87, 0.4578, 0.8121, 0.4818, 0.8121, 0.4818, 0.87, 0.4578, 0.8121, 0.01818, 0.87, 0.04215, 0.87, 0.04215, 0.8121, 0.01818, 0.5422, 0.37, 0.5182, 0.3121, 0.5182, 0.3121, 0.5422, 0.37, 0.9167, 0.5417, 0.875, 0.5417, 0.875, 0.5417, 0.9167, 0.5417, 0.5417, 0.5417, 0.5, 0.5417, 0.5, 0.5417, 0.5417, 0.5417, 0.1667, 0.5417, 0.125, 0.5417, 0.125, 0.5417, 0.1667, 0.5417, 0.9818, 0.1879, 0.99, 0.25, 0.99, 0.25, 0.9818, 0.1879, 0.5422, 0.13, 0.5803, 0.08029, 0.5803, 0.08029, 0.5422, 0.13, 0.7083, 0.5417, 0.6667, 0.5417, 0.6667, 0.5417, 0.7083, 0.5417, 0.3333, 0.5417, 0.2917, 0.5417, 0.2917, 0.5417, 0.3333, 0.5417, 0.9197, 0.4197, 0.87, 0.4578, 0.87, 0.4578, 0.9197, 0.4197, 0.75, 0.01, 0.8121, 0.01818, 0.8121, 0.01818, 0.75, 0.01, 0.5803, 0.4197, 0.5422, 0.37, 0.5422, 0.37, 0.5803, 0.4197, 0.875, 0.5417, 0.8333, 0.5417, 0.8333, 0.5417, 0.875, 0.5417, 0.5, 0.5417, 0.4583, 0.5417, 0.4583, 0.5417, 0.5, 0.5417, 0.125, 0.5417, 0.08333, 0.5417, 0.08333, 0.5417, 0.125, 0.5417, 0.9578, 0.13, 0.9818, 0.1879, 0.9818, 0.1879, 0.9578, 0.13, 0.5182, 0.1879, 0.5422, 0.13, 0.5422, 0.13, 0.5182, 0.1879, 0.6667, 0.5417, 0.625, 0.5417, 0.625, 0.5417, 0.6667, 0.5417, 0.2917, 0.5417, 0.25, 0.5417, 0.25, 0.5417, 0.2917, 0.5417, 0.9578, 0.37, 0.9197, 0.4197, 0.9197, 0.4197, 0.9578, 0.37, 0.6879, 0.01818, 0.75, 0.01, 0.75, 0.01, 0.6879, 0.01818, 0.63, 0.4578, 0.5803, 0.4197, 0.5803, 0.4197, 0.63, 0.4578])
me_cylinder_001.materials.append(mat_pencil_metal)
me_cylinder_001.use_remesh_fix_poles = True
me_cylinder_001.use_remesh_preserve_attributes = False
me_cylinder_001.update()
me_cylinder_002 = bpy.data.meshes.new('Cylinder.002')
me_cylinder_002.from_pydata([(0.0, 0.005, -0.003), (0.001294, 0.00483, -0.003), (0.0025, 0.00433, -0.003), (0.003536, 0.003536, -0.003), (0.00433, 0.0025, -0.003), (0.00483, 0.001294, -0.003), (0.005, -2.186e-10, -0.003), (0.00483, -0.001294, -0.003), (0.00433, -0.0025, -0.003), (0.003536, -0.003536, -0.003), (0.0025, -0.00433, -0.003), (0.001294, -0.00483, -0.003), (-4.371e-10, -0.005, -0.003), (-0.001294, -0.00483, -0.003), (-0.0025, -0.00433, -0.003), (-0.003536, -0.003536, -0.003), (-0.00433, -0.0025, -0.003), (-0.00483, -0.001294, -0.003), (-0.005, 5.962e-11, -0.003), (-0.00483, 0.001294, -0.003), (-0.00433, 0.0025, -0.003), (-0.003536, 0.003536, -0.003), (-0.0025, 0.00433, -0.003), (-0.001294, 0.00483, -0.003), (-1.294e-11, 0.003, 0.00661), (0.0007765, 0.002898, 0.00661), (0.0015, 0.002598, 0.00661), (0.002121, 0.002121, 0.00661), (0.002598, 0.0015, 0.00661), (0.002898, 0.0007765, 0.00661), (0.003, -1.398e-10, 0.00661), (0.002898, -0.0007765, 0.00661), (0.002598, -0.0015, 0.00661), (0.002121, -0.002121, 0.00661), (0.0015, -0.002598, 0.00661), (0.0007765, -0.002898, 0.00661), (-2.752e-10, -0.003, 0.00661), (-0.0007765, -0.002898, 0.00661), (-0.0015, -0.002598, 0.00661), (-0.002121, -0.002121, 0.00661), (-0.002598, -0.0015, 0.00661), (-0.002898, -0.0007765, 0.00661), (-0.003, 2.715e-11, 0.00661), (-0.002898, 0.0007765, 0.00661), (-0.002598, 0.0015, 0.00661), (-0.002121, 0.002121, 0.00661), (-0.0015, 0.002598, 0.00661), (-0.0007765, 0.002898, 0.00661), (0.0, 0.005, 0.005023), (-3.421e-12, 0.004471, 0.005875), (0.001157, 0.004319, 0.005875), (0.001294, 0.00483, 0.005023), (0.002236, 0.003872, 0.005875), (0.0025, 0.00433, 0.005023), (0.003162, 0.003162, 0.005875), (0.003536, 0.003536, 0.005023), (0.003872, 0.002236, 0.005875), (0.00433, 0.0025, 0.005023), (0.004319, 0.001157, 0.005875), (0.00483, 0.001294, 0.005023), (0.004471, -1.977e-10, 0.005875), (0.005, -2.186e-10, 0.005023), (0.004319, -0.001157, 0.005875), (0.00483, -0.001294, 0.005023), (0.003872, -0.002236, 0.005875), (0.00433, -0.0025, 0.005023), (0.003162, -0.003162, 0.005875), (0.003536, -0.003536, 0.005023), (0.002236, -0.003872, 0.005875), (0.0025, -0.00433, 0.005023), (0.001157, -0.004319, 0.005875), (0.001294, -0.00483, 0.005023), (-3.943e-10, -0.004471, 0.005875), (-4.371e-10, -0.005, 0.005023), (-0.001157, -0.004319, 0.005875), (-0.001294, -0.00483, 0.005023), (-0.002236, -0.003872, 0.005875), (-0.0025, -0.00433, 0.005023), (-0.003162, -0.003162, 0.005875), (-0.003536, -0.003536, 0.005023), (-0.003872, -0.002236, 0.005875), (-0.00433, -0.0025, 0.005023), (-0.004319, -0.001157, 0.005875), (-0.00483, -0.001294, 0.005023), (-0.004471, 5.104e-11, 0.005875), (-0.005, 5.962e-11, 0.005023), (-0.004319, 0.001157, 0.005875), (-0.00483, 0.001294, 0.005023), (-0.003872, 0.002236, 0.005875), (-0.00433, 0.0025, 0.005023), (-0.003162, 0.003162, 0.005875), (-0.003536, 0.003536, 0.005023), (-0.002236, 0.003872, 0.005875), (-0.0025, 0.00433, 0.005023), (-0.001157, 0.004319, 0.005875), (-0.001294, 0.00483, 0.005023)], [], [(52, 50, 25, 26), (56, 54, 27, 28), (58, 56, 28, 29), (60, 58, 29, 30), (62, 60, 30, 31), (64, 62, 31, 32), (66, 64, 32, 33), (68, 66, 33, 34), (70, 68, 34, 35), (72, 70, 35, 36), (74, 72, 36, 37), (76, 74, 37, 38), (78, 76, 38, 39), (80, 78, 39, 40), (82, 80, 40, 41), (84, 82, 41, 42), (86, 84, 42, 43), (88, 86, 43, 44), (90, 88, 44, 45), (92, 90, 45, 46), (94, 92, 46, 47), (49, 94, 47, 24), (54, 52, 26, 27), (8, 65, 67, 9), (23, 95, 48, 0), (1, 51, 53, 2), (16, 81, 83, 17), (9, 67, 69, 10), (2, 53, 55, 3), (17, 83, 85, 18), (10, 69, 71, 11), (3, 55, 57, 4), (18, 85, 87, 19), (11, 71, 73, 12), (4, 57, 59, 5), (19, 87, 89, 20), (12, 73, 75, 13), (5, 59, 61, 6), (20, 89, 91, 21), (13, 75, 77, 14), (6, 61, 63, 7), (21, 91, 93, 22), (14, 77, 79, 15), (7, 63, 65, 8), (22, 93, 95, 23), (0, 48, 51, 1), (15, 79, 81, 16), (25, 24, 47, 46, 45, 44, 43, 42, 41, 40, 39, 38, 37, 36, 35, 34, 33, 32, 31, 30, 29, 28, 27, 26), (51, 48, 49, 50), (53, 51, 50, 52), (55, 53, 52, 54), (57, 55, 54, 56), (59, 57, 56, 58), (61, 59, 58, 60), (63, 61, 60, 62), (65, 63, 62, 64), (67, 65, 64, 66), (69, 67, 66, 68), (71, 69, 68, 70), (73, 71, 70, 72), (75, 73, 72, 74), (77, 75, 74, 76), (79, 77, 76, 78), (81, 79, 78, 80), (83, 81, 80, 82), (85, 83, 82, 84), (87, 85, 84, 86), (89, 87, 86, 88), (91, 89, 88, 90), (93, 91, 90, 92), (95, 93, 92, 94), (48, 95, 94, 49), (50, 49, 24, 25)])
me_cylinder_002.polygons.foreach_set('use_smooth', [True] * 73)
_uv = me_cylinder_002.uv_layers.new(name='UVMap')
_uv.uv.foreach_set('vector', [0.9167, 0.8305, 0.9583, 0.8305, 0.9583, 0.8305, 0.9167, 0.8305, 0.8333, 0.8305, 0.875, 0.8305, 0.875, 0.8305, 0.8333, 0.8305, 0.7917, 0.8305, 0.8333, 0.8305, 0.8333, 0.8305, 0.7917, 0.8305, 0.75, 0.8305, 0.7917, 0.8305, 0.7917, 0.8305, 0.75, 0.8305, 0.7083, 0.8305, 0.75, 0.8305, 0.75, 0.8305, 0.7083, 0.8305, 0.6667, 0.8305, 0.7083, 0.8305, 0.7083, 0.8305, 0.6667, 0.8305, 0.625, 0.8305, 0.6667, 0.8305, 0.6667, 0.8305, 0.625, 0.8305, 0.5833, 0.8305, 0.625, 0.8305, 0.625, 0.8305, 0.5833, 0.8305, 0.5417, 0.8305, 0.5833, 0.8305, 0.5833, 0.8305, 0.5417, 0.8305, 0.5, 0.8305, 0.5417, 0.8305, 0.5417, 0.8305, 0.5, 0.8305, 0.4583, 0.8305, 0.5, 0.8305, 0.5, 0.8305, 0.4583, 0.8305, 0.4167, 0.8305, 0.4583, 0.8305, 0.4583, 0.8305, 0.4167, 0.8305, 0.375, 0.8305, 0.4167, 0.8305, 0.4167, 0.8305, 0.375, 0.8305, 0.3333, 0.8305, 0.375, 0.8305, 0.375, 0.8305, 0.3333, 0.8305, 0.2917, 0.8305, 0.3333, 0.8305, 0.3333, 0.8305, 0.2917, 0.8305, 0.25, 0.8305, 0.2917, 0.8305, 0.2917, 0.8305, 0.25, 0.8305, 0.2083, 0.8305, 0.25, 0.8305, 0.25, 0.8305, 0.2083, 0.8305, 0.1667, 0.8305, 0.2083, 0.8305, 0.2083, 0.8305, 0.1667, 0.8305, 0.125, 0.8305, 0.1667, 0.8305, 0.1667, 0.8305, 0.125, 0.8305, 0.08333, 0.8305, 0.125, 0.8305, 0.125, 0.8305, 0.08333, 0.8305, 0.04167, 0.8305, 0.08333, 0.8305, 0.08333, 0.8305, 0.04167, 0.8305, -1.863e-07, 0.8305, 0.04167, 0.8305, 0.04167, 0.8305, -1.863e-07, 0.8305, 0.875, 0.8305, 0.9167, 0.8305, 0.9167, 0.8305, 0.875, 0.8305, 0.6667, 0.5, 0.6667, 0.808, 0.625, 0.808, 0.625, 0.5, 0.04167, 0.5, 0.04167, 0.808, -1.863e-07, 0.808, -1.863e-07, 0.5, 0.9583, 0.5, 0.9583, 0.808, 0.9167, 0.808, 0.9167, 0.5, 0.3333, 0.5, 0.3333, 0.808, 0.2917, 0.808, 0.2917, 0.5, 0.625, 0.5, 0.625, 0.808, 0.5833, 0.808, 0.5833, 0.5, 0.9167, 0.5, 0.9167, 0.808, 0.875, 0.808, 0.875, 0.5, 0.2917, 0.5, 0.2917, 0.808, 0.25, 0.808, 0.25, 0.5, 0.5833, 0.5, 0.5833, 0.808, 0.5417, 0.808, 0.5417, 0.5, 0.875, 0.5, 0.875, 0.808, 0.8333, 0.808, 0.8333, 0.5, 0.25, 0.5, 0.25, 0.808, 0.2083, 0.808, 0.2083, 0.5, 0.5417, 0.5, 0.5417, 0.808, 0.5, 0.808, 0.5, 0.5, 0.8333, 0.5, 0.8333, 0.808, 0.7917, 0.808, 0.7917, 0.5, 0.2083, 0.5, 0.2083, 0.808, 0.1667, 0.808, 0.1667, 0.5, 0.5, 0.5, 0.5, 0.808, 0.4583, 0.808, 0.4583, 0.5, 0.7917, 0.5, 0.7917, 0.808, 0.75, 0.808, 0.75, 0.5, 0.1667, 0.5, 0.1667, 0.808, 0.125, 0.808, 0.125, 0.5, 0.4583, 0.5, 0.4583, 0.808, 0.4167, 0.808, 0.4167, 0.5, 0.75, 0.5, 0.75, 0.808, 0.7083, 0.808, 0.7083, 0.5, 0.125, 0.5, 0.125, 0.808, 0.08333, 0.808, 0.08333, 0.5, 0.4167, 0.5, 0.4167, 0.808, 0.375, 0.808, 0.375, 0.5, 0.7083, 0.5, 0.7083, 0.808, 0.6667, 0.808, 0.6667, 0.5, 0.08333, 0.5, 0.08333, 0.808, 0.04167, 0.808, 0.04167, 0.5, 1.0, 0.5, 1.0, 0.808, 0.9583, 0.808, 0.9583, 0.5, 0.375, 0.5, 0.375, 0.808, 0.3333, 0.808, 0.3333, 0.5, 0.9583, 0.8305, -1.863e-07, 0.8305, 0.04167, 0.8305, 0.08333, 0.8305, 0.125, 0.8305, 0.1667, 0.8305, 0.2083, 0.8305, 0.25, 0.8305, 0.2917, 0.8305, 0.3333, 0.8305, 0.375, 0.8305, 0.4167, 0.8305, 0.4583, 0.8305, 0.5, 0.8305, 0.5417, 0.8305, 0.5833, 0.8305, 0.625, 0.8305, 0.6667, 0.8305, 0.7083, 0.8305, 0.75, 0.8305, 0.7917, 0.8305, 0.8333, 0.8305, 0.875, 0.8305, 0.9167, 0.8305, 0.9583, 0.808, 1.0, 0.808, 1.0, 0.8305, 0.9583, 0.8305, 0.9167, 0.808, 0.9583, 0.808, 0.9583, 0.8305, 0.9167, 0.8305, 0.875, 0.808, 0.9167, 0.808, 0.9167, 0.8305, 0.875, 0.8305, 0.8333, 0.808, 0.875, 0.808, 0.875, 0.8305, 0.8333, 0.8305, 0.7917, 0.808, 0.8333, 0.808, 0.8333, 0.8305, 0.7917, 0.8305, 0.75, 0.808, 0.7917, 0.808, 0.7917, 0.8305, 0.75, 0.8305, 0.7083, 0.808, 0.75, 0.808, 0.75, 0.8305, 0.7083, 0.8305, 0.6667, 0.808, 0.7083, 0.808, 0.7083, 0.8305, 0.6667, 0.8305, 0.625, 0.808, 0.6667, 0.808, 0.6667, 0.8305, 0.625, 0.8305, 0.5833, 0.808, 0.625, 0.808, 0.625, 0.8305, 0.5833, 0.8305, 0.5417, 0.808, 0.5833, 0.808, 0.5833, 0.8305, 0.5417, 0.8305, 0.5, 0.808, 0.5417, 0.808, 0.5417, 0.8305, 0.5, 0.8305, 0.4583, 0.808, 0.5, 0.808, 0.5, 0.8305, 0.4583, 0.8305, 0.4167, 0.808, 0.4583, 0.808, 0.4583, 0.8305, 0.4167, 0.8305, 0.375, 0.808, 0.4167, 0.808, 0.4167, 0.8305, 0.375, 0.8305, 0.3333, 0.808, 0.375, 0.808, 0.375, 0.8305, 0.3333, 0.8305, 0.2917, 0.808, 0.3333, 0.808, 0.3333, 0.8305, 0.2917, 0.8305, 0.25, 0.808, 0.2917, 0.808, 0.2917, 0.8305, 0.25, 0.8305, 0.2083, 0.808, 0.25, 0.808, 0.25, 0.8305, 0.2083, 0.8305, 0.1667, 0.808, 0.2083, 0.808, 0.2083, 0.8305, 0.1667, 0.8305, 0.125, 0.808, 0.1667, 0.808, 0.1667, 0.8305, 0.125, 0.8305, 0.08333, 0.808, 0.125, 0.808, 0.125, 0.8305, 0.08333, 0.8305, 0.04167, 0.808, 0.08333, 0.808, 0.08333, 0.8305, 0.04167, 0.8305, -1.863e-07, 0.808, 0.04167, 0.808, 0.04167, 0.8305, -1.863e-07, 0.8305, 0.9583, 0.8305, 1.0, 0.8305, 1.0, 0.8305, 0.9583, 0.8305])
me_cylinder_002.materials.append(mat_pencil_rubber)
me_cylinder_002.use_remesh_fix_poles = True
me_cylinder_002.use_remesh_preserve_attributes = False
me_cylinder_002.update()

# ---- objects
ob_pencilmiddle = bpy.data.objects.new('PencilMiddle', me_cylinder)
ob_rubbercover = bpy.data.objects.new('RubberCover', me_cylinder_001)
ob_rubber = bpy.data.objects.new('Rubber', me_cylinder_002)

# ---- transforms, parenting, visibility, modifiers, constraints
ob_pencilmiddle.location = (0.0, 0.0, 0.0)
ob_rubbercover.location = (0.0, 0.0, 0.091)
ob_rubber.location = (0.0, 0.0, 0.099)
ob_rubber.scale = (0.9, 0.9, 1.0)

# ---- collection membership
col_pencil.objects.link(ob_pencilmiddle)
col_pencil.objects.link(ob_rubbercover)
col_pencil.objects.link(ob_rubber)

# ---- scene / render settings (as saved in the file)
scene.frame_start = 1; scene.frame_end = 250; scene.frame_set(1)
scene.render.engine = 'BLENDER_EEVEE_NEXT'
scene.cycles.sampling_pattern = 'TABULATED_SOBOL'
scene.cycles.use_light_tree = False
scene.view_settings.view_transform = 'Filmic'
bpy.context.view_layer.update()

# ---- added for rendering (the .blend has no active camera and no usable light): camera, sun
cam_auto = bpy.data.cameras.new('AutoCamera')
cam_auto.lens = 50.0
cam_auto.sensor_width = 36.0
cam_auto.clip_end = 1000.0
ob_auto_camera = bpy.data.objects.new('AutoCamera', cam_auto)
scene.collection.objects.link(ob_auto_camera)
ob_auto_camera.location = (0.19447, -0.233364, 0.156381)
ob_auto_camera.rotation_euler = (1.09748, -7.21219e-08, 0.694738)
scene.camera = ob_auto_camera
light_auto_sun = bpy.data.lights.new('AutoSun', 'SUN')
light_auto_sun.energy = 3.0
light_auto_sun.angle = 0.0523599
ob_auto_sun = bpy.data.objects.new('AutoSun', light_auto_sun)
scene.collection.objects.link(ob_auto_sun)
ob_auto_sun.rotation_euler = (0.872665, 0.174533, 0.523599)
bpy.context.view_layer.update()
